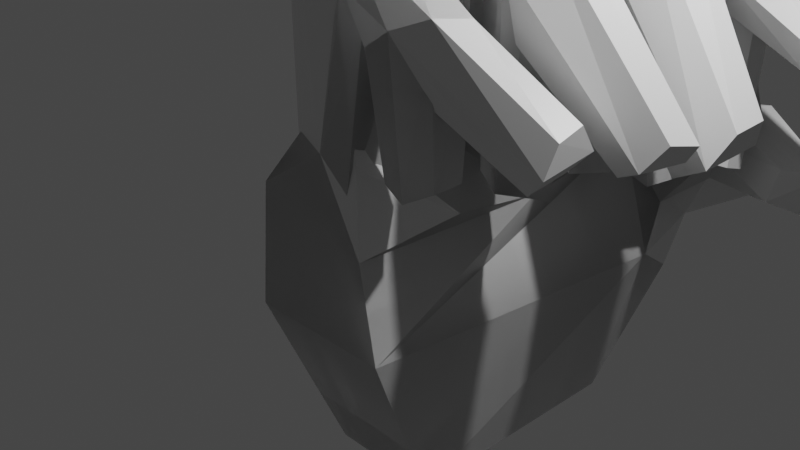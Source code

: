 # Source: hand.blend  (saved by Blender 2.82.7; exported with 4.5.12 LTS)
import bpy
from mathutils import Matrix  # noqa: F401  (used for matrix-valued properties, if any)

bpy.ops.wm.read_factory_settings(use_empty=True)
scene = bpy.context.scene
scene.name = 'Scene'

# ---- collections
col_collection = bpy.data.collections.new('Collection'); scene.collection.children.link(col_collection)

# ---- materials (node trees are filled in below, after node groups)
mat_material = bpy.data.materials.new('Material')
mat_material.alpha_threshold = 0.0
mat_material.use_transparent_shadow = False
mat_material.line_color = (0.0, 0.0, 0.0, 1.0)
mat_material_001 = bpy.data.materials.new('Material.001')
mat_material_001.alpha_threshold = 0.0
mat_material_001.use_transparent_shadow = False
mat_material_001.line_color = (0.0, 0.0, 0.0, 1.0)
mat_material_002 = bpy.data.materials.new('Material.002')
mat_material_002.alpha_threshold = 0.0
mat_material_002.use_transparent_shadow = False
mat_material_002.line_color = (0.0, 0.0, 0.0, 1.0)
mat_material_003 = bpy.data.materials.new('Material.003')
mat_material_003.alpha_threshold = 0.0
mat_material_003.use_transparent_shadow = False
mat_material_003.line_color = (0.0, 0.0, 0.0, 1.0)
mat_material_004 = bpy.data.materials.new('Material.004')
mat_material_004.alpha_threshold = 0.0
mat_material_004.use_transparent_shadow = False
mat_material_004.line_color = (0.0, 0.0, 0.0, 1.0)
mat_material_005 = bpy.data.materials.new('Material.005')
mat_material_005.alpha_threshold = 0.0
mat_material_005.use_transparent_shadow = False
mat_material_005.line_color = (0.0, 0.0, 0.0, 1.0)

# ---- material node trees
mat_material.use_nodes = True; mat_material.node_tree.nodes.clear()
_N = mat_material.node_tree.nodes; _L = mat_material.node_tree.links
n0 = _N.new('ShaderNodeOutputMaterial'); n0.name = 'Material Output'; n0.location = (300, 300)
n1 = _N.new('ShaderNodeBsdfPrincipled'); n1.name = 'Principled BSDF'; n1.location = (10, 300)
n1.distribution = 'GGX'
n1.subsurface_method = 'BURLEY'
n1.inputs[2].default_value = 0.4
n1.inputs[3].default_value = 1.45
n1.inputs[27].default_value = (0.0, 0.0, 0.0, 1.0)
n1.inputs[28].default_value = 1.0
_L.new(n1.outputs[0], n0.inputs[0])
n0.is_active_output = True
mat_material_001.use_nodes = True; mat_material_001.node_tree.nodes.clear()
_N = mat_material_001.node_tree.nodes; _L = mat_material_001.node_tree.links
n0 = _N.new('ShaderNodeOutputMaterial'); n0.name = 'Material Output'; n0.location = (300, 300)
n1 = _N.new('ShaderNodeBsdfPrincipled'); n1.name = 'Principled BSDF'; n1.location = (10, 300)
n1.distribution = 'GGX'
n1.subsurface_method = 'BURLEY'
n1.inputs[2].default_value = 0.4
n1.inputs[3].default_value = 1.45
n1.inputs[27].default_value = (0.0, 0.0, 0.0, 1.0)
n1.inputs[28].default_value = 1.0
_L.new(n1.outputs[0], n0.inputs[0])
n0.is_active_output = True
mat_material_002.use_nodes = True; mat_material_002.node_tree.nodes.clear()
_N = mat_material_002.node_tree.nodes; _L = mat_material_002.node_tree.links
n0 = _N.new('ShaderNodeOutputMaterial'); n0.name = 'Material Output'; n0.location = (300, 300)
n1 = _N.new('ShaderNodeBsdfPrincipled'); n1.name = 'Principled BSDF'; n1.location = (10, 300)
n1.distribution = 'GGX'
n1.subsurface_method = 'BURLEY'
n1.inputs[2].default_value = 0.4
n1.inputs[3].default_value = 1.45
n1.inputs[27].default_value = (0.0, 0.0, 0.0, 1.0)
n1.inputs[28].default_value = 1.0
_L.new(n1.outputs[0], n0.inputs[0])
n0.is_active_output = True
mat_material_003.use_nodes = True; mat_material_003.node_tree.nodes.clear()
_N = mat_material_003.node_tree.nodes; _L = mat_material_003.node_tree.links
n0 = _N.new('ShaderNodeOutputMaterial'); n0.name = 'Material Output'; n0.location = (300, 300)
n1 = _N.new('ShaderNodeBsdfPrincipled'); n1.name = 'Principled BSDF'; n1.location = (10, 300)
n1.distribution = 'GGX'
n1.subsurface_method = 'BURLEY'
n1.inputs[2].default_value = 0.4
n1.inputs[3].default_value = 1.45
n1.inputs[27].default_value = (0.0, 0.0, 0.0, 1.0)
n1.inputs[28].default_value = 1.0
_L.new(n1.outputs[0], n0.inputs[0])
n0.is_active_output = True
mat_material_004.use_nodes = True; mat_material_004.node_tree.nodes.clear()
_N = mat_material_004.node_tree.nodes; _L = mat_material_004.node_tree.links
n0 = _N.new('ShaderNodeOutputMaterial'); n0.name = 'Material Output'; n0.location = (300, 300)
n1 = _N.new('ShaderNodeBsdfPrincipled'); n1.name = 'Principled BSDF'; n1.location = (10, 300)
n1.distribution = 'GGX'
n1.subsurface_method = 'BURLEY'
n1.inputs[2].default_value = 0.4
n1.inputs[3].default_value = 1.45
n1.inputs[27].default_value = (0.0, 0.0, 0.0, 1.0)
n1.inputs[28].default_value = 1.0
_L.new(n1.outputs[0], n0.inputs[0])
n0.is_active_output = True
mat_material_005.use_nodes = True; mat_material_005.node_tree.nodes.clear()
_N = mat_material_005.node_tree.nodes; _L = mat_material_005.node_tree.links
n0 = _N.new('ShaderNodeOutputMaterial'); n0.name = 'Material Output'; n0.location = (300, 300)
n1 = _N.new('ShaderNodeBsdfPrincipled'); n1.name = 'Principled BSDF'; n1.location = (10, 300)
n1.distribution = 'GGX'
n1.subsurface_method = 'BURLEY'
n1.inputs[2].default_value = 0.4
n1.inputs[3].default_value = 1.45
n1.inputs[27].default_value = (0.0, 0.0, 0.0, 1.0)
n1.inputs[28].default_value = 1.0
_L.new(n1.outputs[0], n0.inputs[0])
n0.is_active_output = True

# ---- world
world_world = bpy.data.worlds.new('World'); scene.world = world_world
world_world.use_nodes = True; world_world.node_tree.nodes.clear()
_N = world_world.node_tree.nodes; _L = world_world.node_tree.links
n0 = _N.new('ShaderNodeOutputWorld'); n0.name = 'World Output'; n0.location = (300, 300)
n1 = _N.new('ShaderNodeBackground'); n1.name = 'Background'; n1.location = (10, 300)
n1.inputs[0].default_value = (0.05088, 0.05088, 0.05088, 1.0)
_L.new(n1.outputs[0], n0.inputs[0])
n0.is_active_output = True
world_world.color = (0.05088, 0.05088, 0.05088)
world_world.use_sun_shadow = False
world_world.sun_shadow_jitter_overblur = 0.0

# ---- cameras
cam_camera = bpy.data.cameras.new('Camera')
cam_camera.clip_end = 100.0
cam_camera.ortho_scale = 7.314

# ---- lights
light_light = bpy.data.lights.new('Light', 'POINT')
light_light.transmission_factor = 0.0
light_light.energy = 1000.0
light_light.shadow_soft_size = 0.1
light_light.shadow_maximum_resolution = 0.006
light_light.use_absolute_resolution = True

# ---- meshes
me_cube = bpy.data.meshes.new('Cube')
me_cube.from_pydata([(0.5474, 2.997, 0.284), (0.734, 3.429, -1.0), (0.5474, -1.022, 0.07713), (0.734, -1.0, -1.0), (-0.8046, 2.997, 0.4784), (-1.0, 3.429, -1.0), (-0.8046, -1.044, 0.4784), (-1.0, -1.0, -1.0), (0.0, -1.0, 1.0), (0.7427, 1.215, 0.1343), (-1.0, 1.215, 0.7077), (0.0, 3.429, 1.0), (0.0, 1.215, 1.0), (-0.5, -0.8431, 1.0), (0.7427, 0.1073, 0.284), (-1.0, 2.322, 0.8042), (0.5042, 3.226, 0.9539), (0.5, -1.0, 1.0), (0.7427, 2.322, 0.284), (-1.0, 0.1073, 0.8288), (-0.4734, 3.284, 1.0), (0.0, 0.1073, 1.0), (0.0, 2.322, 1.0), (0.5, 1.168, 1.0), (-0.5, 1.185, 1.0), (-0.5, 2.331, 1.0), (0.5, 2.371, 1.0), (0.5, 0.05974, 1.0), (-0.5, 0.1782, 1.0), (0.7318, -1.275, 3.586), (0.4859, -1.386, 3.808), (0.493, -0.7694, 3.912), (0.2114, -1.237, 3.873), (0.7372, -0.8009, 3.667), (0.2185, -0.962, 3.978), (0.4452, 0.1474, 5.303), (0.7753, 0.3807, 5.224), (0.7698, -0.3627, 5.111), (1.06, 0.3455, 4.922), (1.056, -0.2524, 4.831), (0.4396, -0.1167, 5.19), (0.7836, 2.116, 5.451), (0.8061, 1.327, 5.449), (0.4595, 1.511, 5.532), (1.094, 1.428, 5.105), (0.437, 1.915, 5.534), (1.077, 2.033, 5.106), (0.2915, 3.6, 4.89), (0.5905, 3.754, 4.812), (0.8829, 3.676, 4.557), (0.6297, 3.017, 4.887), (0.3041, 3.208, 4.965), (0.9151, 3.072, 4.619), (-0.6548, 2.665, -2.934), (-0.6548, -0.2355, -2.934), (0.6548, 2.665, -2.934), (0.6548, -0.2355, -2.934), (0.5035, 4.379, -0.8927), (-0.5035, 4.379, -0.8927), (0.5035, 3.658, 0.4602), (-0.5035, 3.658, 0.4602), (0.2517, 3.658, 0.4602), (-0.2517, 3.658, 0.4602), (-3.644e-09, 3.658, 0.4602), (0.3297, 3.672, -1.559), (-0.3297, 3.672, -1.559), (0.3792, 4.845, 0.4718), (-0.3792, 4.845, 0.4718), (0.3792, 4.171, 0.9168), (-0.3792, 4.171, 0.9168), (0.1896, 4.171, 0.9168), (-0.1896, 4.171, 0.9168), (-2.873e-09, 4.171, 0.9168), (0.2417, 5.071, 1.831), (-0.2417, 5.071, 1.831), (0.2417, 4.567, 1.936), (-0.2417, 4.567, 1.936), (0.1209, 4.567, 1.936), (-0.1209, 4.567, 1.936), (-1.98e-09, 4.567, 1.936), (0.5772, 2.999, 2.921), (0.1492, 2.697, 2.834), (0.5539, 3.342, 2.85), (-0.2519, 3.436, 2.897), (0.1157, 3.593, 2.803), (-0.245, 2.886, 2.928), (0.2516, 2.166, 3.228), (0.7104, 1.933, 3.394), (0.7303, 1.484, 3.393), (-0.1482, 1.963, 3.323), (-0.1222, 1.438, 3.321), (0.2776, 1.256, 3.226), (0.2576, -0.1547, 2.99), (-0.1368, 0.08944, 3.084), (-0.1502, 0.5043, 3.136), (0.6954, 0.02458, 3.113), (0.2442, 0.7394, 3.042), (0.6846, 0.4804, 3.155), (-0.2367, -0.5842, 2.536), (0.1325, -0.3888, 2.448), (-0.224, -1.079, 2.488), (0.1452, -1.225, 2.4), (0.5326, -0.6617, 2.522), (0.5424, -1.15, 2.485)], [(2, 6)], [(28, 19, 6, 13), (3, 2, 17, 8, 13, 6, 7), (7, 6, 19, 10, 15, 4, 5), (7, 5, 53, 54), (1, 0, 18, 9, 14, 2, 3), (20, 11, 63, 62), (98, 100, 32, 34), (88, 87, 46, 44), (25, 15, 10, 24), (87, 86, 41, 46), (80, 82, 49, 52), (20, 4, 15, 25), (18, 26, 23, 9), (0, 16, 26, 18), (81, 80, 52, 50), (14, 27, 17, 2), (9, 23, 27, 14), (94, 93, 40, 35), (99, 98, 34, 31), (93, 92, 37, 40), (24, 10, 19, 28), (33, 31, 30, 29), (31, 34, 32, 30), (100, 101, 30, 32), (103, 102, 33, 29), (101, 103, 29, 30), (102, 99, 31, 33), (38, 36, 37, 39), (36, 35, 40, 37), (92, 95, 39, 37), (96, 94, 35, 36), (97, 96, 36, 38), (95, 97, 38, 39), (46, 41, 42, 44), (41, 45, 43, 42), (86, 89, 45, 41), (89, 90, 43, 45), (90, 91, 42, 43), (91, 88, 44, 42), (48, 47, 51, 50), (49, 48, 50, 52), (84, 83, 47, 48), (83, 85, 51, 47), (82, 84, 48, 49), (85, 81, 50, 51), (53, 55, 56, 54), (1, 3, 56, 55), (53, 5, 58, 65), (3, 7, 54, 56), (59, 57, 66, 68), (58, 57, 64, 65), (5, 4, 60, 58), (55, 53, 65, 64), (0, 1, 57, 59), (11, 16, 61, 63), (16, 0, 59, 61), (4, 20, 62, 60), (1, 55, 64, 57), (72, 70, 77, 79), (60, 62, 71, 69), (62, 63, 72, 71), (58, 60, 69, 67), (57, 58, 67, 66), (63, 61, 70, 72), (61, 59, 68, 70), (74, 76, 78, 79, 77, 75, 73), (70, 68, 75, 77), (68, 66, 73, 75), (69, 71, 78, 76), (71, 72, 79, 78), (67, 69, 76, 74), (66, 67, 74, 73), (25, 22, 81, 85), (16, 11, 84, 82), (20, 25, 85, 83), (11, 20, 83, 84), (22, 26, 80, 81), (26, 16, 82, 80), (12, 23, 88, 91), (24, 12, 91, 90), (25, 24, 90, 89), (22, 25, 89, 86), (26, 22, 86, 87), (23, 26, 87, 88), (27, 23, 97, 95), (23, 12, 96, 97), (12, 24, 94, 96), (21, 27, 95, 92), (28, 21, 92, 93), (24, 28, 93, 94), (27, 21, 99, 102), (8, 17, 103, 101), (17, 27, 102, 103), (13, 8, 101, 100), (21, 28, 98, 99), (28, 13, 100, 98)])
_uv = me_cube.uv_layers.new(name='UVMap')
_uv.uv.foreach_set('vector', [0.8731, 0.6627, 0.8782, 0.6503, 0.9616, 0.6249, 0.9471, 0.6627, 0.5497, 0.1262, 0.4884, 0.115, 0.4358, 0.1118, 0.4361, 0.08327, 0.4364, 0.05476, 0.4663, 0.03767, 0.5507, 0.02732, 0.9584, 0.5179, 0.9616, 0.6249, 0.8782, 0.6503, 0.798, 0.6416, 0.7178, 0.6485, 0.669, 0.6249, 0.6376, 0.5179, 0.9584, 0.5179, 0.6376, 0.5179, 0.693, 0.3778, 0.9031, 0.3778, 0.3781, 0.5173, 0.3468, 0.6103, 0.2979, 0.6103, 0.2177, 0.5994, 0.1375, 0.6103, 0.0557, 0.5953, 0.05732, 0.5173, 0.4382, 0.2343, 0.4293, 0.2691, 0.4127, 0.2698, 0.4119, 0.2516, 0.9283, 0.774, 0.9642, 0.7705, 0.9756, 0.8709, 0.9557, 0.8784, 0.2372, 0.8355, 0.2698, 0.8356, 0.277, 0.9596, 0.2332, 0.9595, 0.7172, 0.6627, 0.7178, 0.6485, 0.798, 0.6416, 0.8002, 0.6627, 0.2698, 0.8356, 0.2866, 0.8235, 0.283, 0.9846, 0.277, 0.9596, 0.347, 0.8013, 0.3719, 0.7961, 0.396, 0.9198, 0.3522, 0.9243, 0.6481, 0.6627, 0.669, 0.6249, 0.7178, 0.6485, 0.7172, 0.6627, 0.2979, 0.6103, 0.3015, 0.6621, 0.2144, 0.6621, 0.2177, 0.5994, 0.3468, 0.6103, 0.3634, 0.6588, 0.3015, 0.6621, 0.2979, 0.6103, 0.3251, 0.795, 0.347, 0.8013, 0.3522, 0.9243, 0.3483, 0.9437, 0.1375, 0.6103, 0.1341, 0.6621, 0.05732, 0.6621, 0.0557, 0.5953, 0.2177, 0.5994, 0.2144, 0.6621, 0.1341, 0.6621, 0.1375, 0.6103, 0.8495, 0.8175, 0.8795, 0.8137, 0.8945, 0.9662, 0.8753, 0.9744, 0.9142, 0.7676, 0.9283, 0.774, 0.9557, 0.8784, 0.9417, 0.8737, 0.8795, 0.8137, 0.8972, 0.8068, 0.9123, 0.9605, 0.8945, 0.9662, 0.8002, 0.6627, 0.798, 0.6416, 0.8782, 0.6503, 0.8731, 0.6627, 0.7377, 0.3087, 0.7347, 0.2911, 0.7793, 0.2886, 0.7721, 0.3068, 0.7347, 0.2911, 0.7477, 0.2706, 0.7676, 0.2692, 0.7793, 0.2886, 0.3514, 0.06971, 0.3562, 0.09081, 0.2758, 0.1095, 0.2722, 0.0938, 0.04646, 0.7697, 0.08182, 0.7724, 0.07174, 0.8553, 0.03737, 0.8495, 0.04098, 0.7635, 0.04646, 0.7697, 0.03737, 0.8495, 0.02937, 0.8655, 0.08182, 0.7724, 0.1016, 0.767, 0.07402, 0.8731, 0.07174, 0.8553, 0.6558, 0.3358, 0.6524, 0.3153, 0.7061, 0.3125, 0.6991, 0.3335, 0.6524, 0.3153, 0.6682, 0.2906, 0.6873, 0.2894, 0.7061, 0.3125, 0.1185, 0.8063, 0.1315, 0.8152, 0.1115, 0.9396, 0.1035, 0.9599, 0.8324, 0.8106, 0.8495, 0.8175, 0.8753, 0.9744, 0.8584, 0.9687, 0.1646, 0.8182, 0.1833, 0.8101, 0.1573, 0.9681, 0.1548, 0.9463, 0.1315, 0.8152, 0.1646, 0.8182, 0.1548, 0.9463, 0.1115, 0.9396, 0.5338, 0.3425, 0.5268, 0.3215, 0.584, 0.3206, 0.5776, 0.3418, 0.5268, 0.3215, 0.5403, 0.2958, 0.5696, 0.2961, 0.584, 0.3206, 0.7291, 0.8241, 0.7438, 0.831, 0.7473, 0.9911, 0.7327, 0.9851, 0.7438, 0.831, 0.7819, 0.8309, 0.7766, 0.991, 0.7473, 0.9911, 0.7819, 0.8309, 0.7951, 0.824, 0.7899, 0.985, 0.7766, 0.991, 0.2207, 0.8234, 0.2372, 0.8355, 0.2332, 0.9595, 0.2259, 0.9844, 0.4076, 0.3128, 0.4179, 0.2907, 0.4462, 0.2904, 0.4611, 0.3133, 0.4142, 0.3338, 0.4076, 0.3128, 0.4611, 0.3133, 0.4581, 0.3341, 0.4916, 0.1484, 0.4861, 0.1694, 0.3727, 0.1373, 0.3773, 0.1203, 0.6371, 0.8001, 0.677, 0.8024, 0.6536, 0.9499, 0.6253, 0.9445, 0.3719, 0.7961, 0.39, 0.7927, 0.4017, 0.9383, 0.396, 0.9198, 0.677, 0.8024, 0.6906, 0.7956, 0.6674, 0.9443, 0.6536, 0.9499, 0.3067, 0.2602, 0.3067, 0.3551, 0.09661, 0.3551, 0.09663, 0.2602, 0.3781, 0.5173, 0.05732, 0.5173, 0.1127, 0.3772, 0.3228, 0.3772, 0.693, 0.3778, 0.6376, 0.5179, 0.5689, 0.5256, 0.62, 0.4773, 0.5497, 0.1262, 0.5507, 0.02732, 0.6607, 0.04803, 0.66, 0.1227, 0.3947, 0.623, 0.4469, 0.525, 0.4807, 0.6239, 0.4319, 0.6561, 0.7716, 0.1864, 0.7721, 0.1289, 0.81, 0.1392, 0.8097, 0.1768, 0.6376, 0.5179, 0.669, 0.6249, 0.6211, 0.6236, 0.5689, 0.5256, 0.8885, 0.1214, 0.8879, 0.1961, 0.8097, 0.1768, 0.81, 0.1392, 0.3468, 0.6103, 0.3781, 0.5173, 0.4469, 0.525, 0.3947, 0.623, 0.4293, 0.2691, 0.4456, 0.3049, 0.4135, 0.288, 0.4127, 0.2698, 0.4456, 0.3049, 0.4623, 0.3073, 0.4143, 0.3062, 0.4135, 0.288, 0.458, 0.2094, 0.4382, 0.2343, 0.4119, 0.2516, 0.4111, 0.2334, 0.3781, 0.5173, 0.3228, 0.3772, 0.3957, 0.4768, 0.4469, 0.525, 0.3756, 0.2715, 0.3762, 0.2852, 0.3473, 0.2815, 0.3469, 0.2728, 0.4111, 0.2334, 0.4119, 0.2516, 0.3749, 0.2577, 0.3743, 0.244, 0.4119, 0.2516, 0.4127, 0.2698, 0.3756, 0.2715, 0.3749, 0.2577, 0.5689, 0.5256, 0.6211, 0.6236, 0.5839, 0.6567, 0.5351, 0.6245, 0.7721, 0.1289, 0.7716, 0.1864, 0.6938, 0.1785, 0.6942, 0.1353, 0.4127, 0.2698, 0.4135, 0.288, 0.3762, 0.2852, 0.3756, 0.2715, 0.4135, 0.288, 0.4143, 0.3062, 0.3768, 0.2989, 0.3762, 0.2852, 0.5187, 0.7229, 0.5552, 0.7306, 0.5552, 0.7306, 0.5552, 0.7306, 0.5552, 0.7306, 0.5552, 0.7306, 0.5187, 0.7229, 0.3762, 0.2852, 0.3768, 0.2989, 0.3477, 0.2902, 0.3473, 0.2815, 0.4319, 0.6561, 0.4807, 0.6239, 0.4971, 0.7223, 0.4606, 0.73, 0.3743, 0.244, 0.3749, 0.2577, 0.3465, 0.264, 0.3461, 0.2553, 0.3749, 0.2577, 0.3756, 0.2715, 0.3469, 0.2728, 0.3465, 0.264, 0.5351, 0.6245, 0.5839, 0.6567, 0.5552, 0.7306, 0.5187, 0.7229, 0.6942, 0.1353, 0.6938, 0.1785, 0.6164, 0.17, 0.6167, 0.1424, 0.7172, 0.6627, 0.7178, 0.6627, 0.6906, 0.7956, 0.677, 0.8024, 0.3634, 0.6588, 0.3781, 0.6621, 0.39, 0.7927, 0.3719, 0.7961, 0.6481, 0.6627, 0.7172, 0.6627, 0.677, 0.8024, 0.6371, 0.8001, 0.5944, 0.156, 0.5941, 0.183, 0.4861, 0.1694, 0.4916, 0.1484, 0.2979, 0.6621, 0.3015, 0.6621, 0.347, 0.8013, 0.3251, 0.795, 0.3015, 0.6621, 0.3634, 0.6588, 0.3719, 0.7961, 0.347, 0.8013, 0.2177, 0.6621, 0.2144, 0.6621, 0.2372, 0.8355, 0.2207, 0.8234, 0.8002, 0.6627, 0.798, 0.6627, 0.7951, 0.824, 0.7819, 0.8309, 0.7172, 0.6627, 0.8002, 0.6627, 0.7819, 0.8309, 0.7438, 0.831, 0.7178, 0.6627, 0.7172, 0.6627, 0.7438, 0.831, 0.7291, 0.8241, 0.3015, 0.6621, 0.2979, 0.6621, 0.2866, 0.8235, 0.2698, 0.8356, 0.2144, 0.6621, 0.3015, 0.6621, 0.2698, 0.8356, 0.2372, 0.8355, 0.1341, 0.6621, 0.2144, 0.6621, 0.1646, 0.8182, 0.1315, 0.8152, 0.2144, 0.6621, 0.2177, 0.6621, 0.1833, 0.8101, 0.1646, 0.8182, 0.798, 0.6627, 0.8002, 0.6627, 0.8495, 0.8175, 0.8324, 0.8106, 0.1375, 0.6621, 0.1341, 0.6621, 0.1315, 0.8152, 0.1185, 0.8063, 0.8731, 0.6627, 0.8782, 0.6627, 0.8972, 0.8068, 0.8795, 0.8137, 0.8002, 0.6627, 0.8731, 0.6627, 0.8795, 0.8137, 0.8495, 0.8175, 0.1341, 0.6621, 0.1375, 0.6621, 0.1016, 0.767, 0.08182, 0.7724, 0.05732, 0.6621, 0.05732, 0.6621, 0.04646, 0.7697, 0.04098, 0.7635, 0.05732, 0.6621, 0.1341, 0.6621, 0.08182, 0.7724, 0.04646, 0.7697, 0.4364, 0.05476, 0.4361, 0.08327, 0.3562, 0.09081, 0.3514, 0.06971, 0.8782, 0.6627, 0.8731, 0.6627, 0.9283, 0.774, 0.9142, 0.7676, 0.8731, 0.6627, 0.9471, 0.6627, 0.9642, 0.7705, 0.9283, 0.774])
me_cube.materials.append(mat_material)
me_cube.use_remesh_preserve_volume = False
me_cube.use_remesh_preserve_attributes = False
me_cube.use_mirror_vertex_groups = False
me_cube.update()
me_cube_001 = bpy.data.meshes.new('Cube.001')
me_cube_001.from_pydata([(0.5474, 2.997, 0.284), (1.113, 2.816, -1.0), (0.5474, -1.022, 0.07713), (0.734, -1.0, -1.0), (-0.8046, 2.997, 0.4784), (-0.7103, 3.429, -1.0), (-0.8046, -1.044, 0.4784), (-1.0, -1.0, -1.0), (0.0, -1.0, 1.0), (0.7427, 1.215, 0.1343), (-1.0, 1.215, 0.7077), (0.0, 3.429, 1.0), (0.0, 1.215, 1.0), (-0.3623, -0.8431, 1.169), (0.7427, 0.1073, 0.284), (-1.0, 2.322, 0.8042), (0.5042, 3.226, 0.9539), (0.3592, -1.0, 0.6239), (0.7427, 2.322, 0.284), (-1.0, 0.1073, 0.8288), (-0.4734, 3.284, 1.0), (0.0, 0.1073, 1.0), (0.0, 2.322, 1.0), (0.5, 1.168, 1.0), (-0.5, 1.185, 1.0), (-0.5, 2.331, 1.0), (0.5, 2.371, 1.0), (0.7443, 0.05974, 1.0), (-0.3623, 0.1782, 1.169), (0.8445, -0.9678, 0.9618), (1.173, -1.071, 0.9063), (1.234, -0.4507, 0.9559), (1.434, -0.952, 1.047), (0.8916, -0.4904, 1.0), (1.492, -0.6706, 1.091), (0.4452, 0.1474, 5.303), (0.7753, 0.3807, 5.224), (0.7698, -0.3627, 5.111), (1.06, 0.3455, 4.922), (1.056, -0.2524, 4.831), (0.4396, -0.1167, 5.19), (0.7836, 2.116, 5.451), (0.8061, 1.327, 5.449), (0.4595, 1.511, 5.532), (1.094, 1.428, 5.105), (0.437, 1.915, 5.534), (1.077, 2.033, 5.106), (0.2915, 3.6, 4.89), (0.5905, 3.754, 4.812), (0.8829, 3.676, 4.557), (0.6297, 3.017, 4.887), (0.3041, 3.208, 4.965), (0.9151, 3.072, 4.619), (-0.6548, 2.665, -2.934), (-0.6548, -0.2355, -2.934), (0.6548, 2.665, -2.934), (0.6548, -0.2355, -2.934), (1.03, 3.129, -0.4713), (0.2828, 4.07, -0.1189), (0.8498, 3.132, 0.4751), (0.3964, 4.18, 0.8395), (0.7936, 3.322, 0.817), (0.5821, 4.036, 1.006), (0.8834, 3.583, 1.043), (0.8352, 3.672, -1.559), (-0.3297, 3.672, -1.559), (1.402, 3.206, 0.02113), (1.915, 3.744, 0.259), (1.068, 3.322, 0.6027), (1.695, 3.698, 1.034), (1.225, 3.416, 0.8845), (1.538, 3.604, 0.9844), (1.381, 3.51, 0.9344), (1.05, 2.421, 0.1039), (1.458, 2.167, 0.161), (0.9771, 2.418, 0.6131), (1.385, 2.164, 0.6702), (1.079, 2.354, 0.6274), (1.283, 2.227, 0.656), (1.181, 2.291, 0.6417), (0.5772, 2.999, 2.921), (0.1492, 2.697, 2.834), (0.5539, 3.342, 2.85), (-0.2519, 3.436, 2.897), (0.1157, 3.593, 2.803), (-0.245, 2.886, 2.928), (0.2516, 2.166, 3.228), (0.7104, 1.933, 3.394), (0.7303, 1.484, 3.393), (-0.1482, 1.963, 3.323), (-0.1222, 1.438, 3.321), (0.2776, 1.256, 3.226), (0.2576, -0.1547, 2.99), (-0.1368, 0.08944, 3.084), (-0.1502, 0.5043, 3.136), (0.6954, 0.02458, 3.113), (0.2442, 0.7394, 3.042), (0.6846, 0.4804, 3.155), (0.6047, -0.5842, 3.073), (0.6737, -0.3888, 2.711), (0.5554, -1.079, 3.064), (0.6245, -1.225, 2.702), (0.8154, -0.6617, 2.307), (0.7775, -1.15, 2.3), (1.499, -0.5979, 2.502), (1.495, -1.068, 2.589), (1.179, -1.235, 2.459), (0.85, -0.7012, 2.165), (1.173, -0.4245, 2.345), (0.8504, -1.184, 2.241)], [(2, 6)], [(28, 19, 6, 13), (3, 2, 17, 8, 13, 6, 7), (7, 6, 19, 10, 15, 4, 5), (7, 5, 53, 54), (1, 0, 18, 9, 14, 2, 3), (20, 11, 63, 62), (104, 105, 32, 34), (88, 87, 46, 44), (25, 15, 10, 24), (87, 86, 41, 46), (80, 82, 49, 52), (20, 4, 15, 25), (18, 26, 23, 9), (0, 16, 26, 18), (81, 80, 52, 50), (14, 27, 17, 2), (9, 23, 27, 14), (94, 93, 40, 35), (108, 104, 34, 31), (93, 92, 37, 40), (24, 10, 19, 28), (33, 31, 30, 29), (31, 34, 32, 30), (105, 106, 30, 32), (109, 107, 33, 29), (106, 109, 29, 30), (107, 108, 31, 33), (38, 36, 37, 39), (36, 35, 40, 37), (92, 95, 39, 37), (96, 94, 35, 36), (97, 96, 36, 38), (95, 97, 38, 39), (46, 41, 42, 44), (41, 45, 43, 42), (86, 89, 45, 41), (89, 90, 43, 45), (90, 91, 42, 43), (91, 88, 44, 42), (48, 47, 51, 50), (49, 48, 50, 52), (84, 83, 47, 48), (83, 85, 51, 47), (82, 84, 48, 49), (85, 81, 50, 51), (53, 55, 56, 54), (1, 3, 56, 55), (53, 5, 58, 65), (3, 7, 54, 56), (59, 57, 66, 68), (58, 57, 64, 65), (5, 4, 60, 58), (55, 53, 65, 64), (0, 1, 57, 59), (11, 16, 61, 63), (16, 0, 59, 61), (4, 20, 62, 60), (1, 55, 64, 57), (72, 70, 77, 79), (60, 62, 71, 69), (62, 63, 72, 71), (58, 60, 69, 67), (57, 58, 67, 66), (63, 61, 70, 72), (61, 59, 68, 70), (74, 76, 78, 79, 77, 75, 73), (70, 68, 75, 77), (68, 66, 73, 75), (69, 71, 78, 76), (71, 72, 79, 78), (67, 69, 76, 74), (66, 67, 74, 73), (25, 22, 81, 85), (16, 11, 84, 82), (20, 25, 85, 83), (11, 20, 83, 84), (22, 26, 80, 81), (26, 16, 82, 80), (12, 23, 88, 91), (24, 12, 91, 90), (25, 24, 90, 89), (22, 25, 89, 86), (26, 22, 86, 87), (23, 26, 87, 88), (27, 23, 97, 95), (23, 12, 96, 97), (12, 24, 94, 96), (21, 27, 95, 92), (28, 21, 92, 93), (24, 28, 93, 94), (27, 21, 99, 102), (8, 17, 103, 101), (17, 27, 102, 103), (13, 8, 101, 100), (21, 28, 98, 99), (28, 13, 100, 98), (102, 99, 108, 107), (101, 103, 109, 106), (103, 102, 107, 109), (100, 101, 106, 105), (99, 98, 104, 108), (98, 100, 105, 104)])
_uv = me_cube_001.uv_layers.new(name='UVMap')
_uv.uv.foreach_set('vector', [0.8658, 0.4074, 0.872, 0.3775, 0.9734, 0.3466, 0.9557, 0.4074, 0.9695, 0.2164, 0.9715, 0.3113, 0.9695, 0.3594, 0.9695, 0.3926, 0.9557, 0.4074, 0.9734, 0.3466, 0.9695, 0.2164, 0.9695, 0.2164, 0.9734, 0.3466, 0.872, 0.3775, 0.7745, 0.3668, 0.677, 0.3753, 0.6176, 0.3466, 0.5795, 0.2164, 0.9695, 0.2164, 0.5795, 0.2164, 0.6468, 0.04611, 0.9022, 0.04611, 0.3438, 0.4643, 0.3577, 0.5626, 0.306, 0.5626, 0.2212, 0.5512, 0.1364, 0.5626, 0.04992, 0.5468, 0.05163, 0.4643, 0.3797, 0.6175, 0.3908, 0.6175, 0.4026, 0.6208, 0.4372, 0.6179, 0.08242, 0.7325, 0.04642, 0.7392, 0.05531, 0.6211, 0.07686, 0.6244, 0.2418, 0.8007, 0.2762, 0.8008, 0.2839, 0.9319, 0.2376, 0.9318, 0.6762, 0.3926, 0.677, 0.3753, 0.7745, 0.3668, 0.7771, 0.3926, 0.2762, 0.8008, 0.2941, 0.7881, 0.2902, 0.9583, 0.2839, 0.9319, 0.3579, 0.7646, 0.3841, 0.7591, 0.4097, 0.8899, 0.3634, 0.8946, 0.5923, 0.3926, 0.6176, 0.3466, 0.677, 0.3753, 0.6762, 0.3926, 0.306, 0.5626, 0.3098, 0.6175, 0.2177, 0.6175, 0.2212, 0.5512, 0.3577, 0.5626, 0.3753, 0.6139, 0.3098, 0.6175, 0.306, 0.5626, 0.3348, 0.7579, 0.3579, 0.7646, 0.3634, 0.8946, 0.3593, 0.9151, 0.1364, 0.5626, 0.1328, 0.6175, 0.05163, 0.5887, 0.04992, 0.5468, 0.2212, 0.5512, 0.2177, 0.6175, 0.1328, 0.6175, 0.1364, 0.5626, 0.8371, 0.5807, 0.8736, 0.5761, 0.8917, 0.7615, 0.8685, 0.7715, 0.0957, 0.7205, 0.08242, 0.7325, 0.07686, 0.6244, 0.09369, 0.6141, 0.8736, 0.5761, 0.8951, 0.5678, 0.9134, 0.7546, 0.8917, 0.7615, 0.7771, 0.3926, 0.7745, 0.3668, 0.872, 0.3775, 0.8658, 0.4074, 0.09066, 0.6175, 0.09369, 0.6141, 0.0462, 0.6103, 0.0541, 0.6145, 0.09369, 0.6141, 0.07686, 0.6244, 0.05531, 0.6211, 0.0462, 0.6103, 0.04642, 0.7392, 0.03363, 0.7292, 0.0462, 0.6103, 0.05531, 0.6211, 0.03755, 0.7125, 0.07451, 0.7067, 0.09066, 0.6175, 0.0541, 0.6145, 0.03363, 0.7292, 0.03755, 0.7125, 0.0541, 0.6145, 0.0462, 0.6103, 0.07451, 0.7067, 0.0957, 0.7205, 0.09369, 0.6141, 0.09066, 0.6175, 0.1547, 0.9178, 0.1574, 0.9409, 0.1004, 0.9322, 0.1089, 0.9108, 0.1574, 0.9409, 0.1395, 0.947, 0.1193, 0.9383, 0.1004, 0.9322, 0.1164, 0.7698, 0.1301, 0.7793, 0.1089, 0.9108, 0.1004, 0.9322, 0.8163, 0.5724, 0.8371, 0.5807, 0.8685, 0.7715, 0.8479, 0.7646, 0.165, 0.7825, 0.1848, 0.7738, 0.1574, 0.9409, 0.1547, 0.9178, 0.1301, 0.7793, 0.165, 0.7825, 0.1547, 0.9178, 0.1089, 0.9108, 0.2839, 0.9319, 0.2902, 0.9583, 0.2298, 0.9582, 0.2376, 0.9318, 0.2902, 0.9583, 0.2748, 0.9646, 0.2439, 0.9645, 0.2298, 0.9582, 0.6907, 0.5888, 0.7086, 0.5972, 0.7128, 0.7918, 0.6951, 0.7845, 0.7086, 0.5972, 0.7548, 0.597, 0.7484, 0.7917, 0.7128, 0.7918, 0.7548, 0.597, 0.7709, 0.5886, 0.7646, 0.7844, 0.7484, 0.7917, 0.2244, 0.7879, 0.2418, 0.8007, 0.2376, 0.9318, 0.2298, 0.9582, 0.4157, 0.9094, 0.4038, 0.9153, 0.3739, 0.921, 0.3593, 0.9151, 0.4097, 0.8899, 0.4157, 0.9094, 0.3593, 0.9151, 0.3634, 0.8946, 0.565, 0.5513, 0.5788, 0.5596, 0.5645, 0.7351, 0.5508, 0.7283, 0.5788, 0.5596, 0.6273, 0.5624, 0.5989, 0.7417, 0.5645, 0.7351, 0.3841, 0.7591, 0.4033, 0.7555, 0.4157, 0.9094, 0.4097, 0.8899, 0.6273, 0.5624, 0.6439, 0.5541, 0.6157, 0.7349, 0.5989, 0.7417, 0.3323, 0.3162, 0.3323, 0.3162, 0.1102, 0.3162, 0.1102, 0.3162, 0.3438, 0.4643, 0.05163, 0.4643, 0.1102, 0.3162, 0.3323, 0.3162, 0.6468, 0.04611, 0.5795, 0.2164, 0.5231, 0.294, 0.5581, 0.1672, 0.9695, 0.2164, 0.9695, 0.2164, 0.9022, 0.04611, 0.9022, 0.04611, 0.368, 0.5773, 0.3678, 0.5048, 0.3737, 0.5425, 0.3826, 0.587, 0.4398, 0.5318, 0.3678, 0.5048, 0.4094, 0.4215, 0.4094, 0.4215, 0.5795, 0.2164, 0.6176, 0.3466, 0.5133, 0.3784, 0.5231, 0.294, 0.3323, 0.3162, 0.3323, 0.3162, 0.4094, 0.4215, 0.4094, 0.4215, 0.3577, 0.5626, 0.3438, 0.4643, 0.3678, 0.5048, 0.368, 0.5773, 0.3908, 0.6175, 0.3753, 0.6139, 0.3826, 0.6035, 0.4026, 0.6208, 0.3753, 0.6139, 0.3577, 0.5626, 0.368, 0.5773, 0.3826, 0.6035, 0.6176, 0.3466, 0.5923, 0.3926, 0.5261, 0.393, 0.5133, 0.3784, 0.3438, 0.4643, 0.3323, 0.3162, 0.4094, 0.4215, 0.3678, 0.5048, 0.397, 0.6124, 0.3898, 0.6086, 0.3085, 0.5889, 0.3036, 0.59, 0.4483, 0.6052, 0.4372, 0.6179, 0.4042, 0.6163, 0.4114, 0.6201, 0.4372, 0.6179, 0.4026, 0.6208, 0.397, 0.6124, 0.4042, 0.6163, 0.4398, 0.5318, 0.4483, 0.6052, 0.4114, 0.6201, 0.4149, 0.5607, 0.3678, 0.5048, 0.4398, 0.5318, 0.4149, 0.5607, 0.3737, 0.5425, 0.4026, 0.6208, 0.3826, 0.6035, 0.3898, 0.6086, 0.397, 0.6124, 0.3826, 0.6035, 0.368, 0.5773, 0.3826, 0.587, 0.3898, 0.6086, 0.4631, 0.03051, 0.532, 0.03051, 0.532, 0.04773, 0.532, 0.06494, 0.532, 0.08216, 0.532, 0.09937, 0.4631, 0.09937, 0.3898, 0.6086, 0.3826, 0.587, 0.3133, 0.5878, 0.3085, 0.5889, 0.532, 0.09937, 0.4631, 0.09937, 0.4631, 0.09937, 0.532, 0.09937, 0.4114, 0.6201, 0.4042, 0.6163, 0.2988, 0.5911, 0.2939, 0.5922, 0.4042, 0.6163, 0.397, 0.6124, 0.3036, 0.59, 0.2988, 0.5911, 0.4149, 0.5607, 0.4114, 0.6201, 0.2939, 0.5922, 0.2941, 0.5532, 0.3737, 0.5425, 0.4149, 0.5607, 0.2941, 0.5532, 0.3136, 0.5488, 0.6762, 0.3926, 0.677, 0.3926, 0.6439, 0.5541, 0.6273, 0.5624, 0.3753, 0.6139, 0.3908, 0.6175, 0.4033, 0.7555, 0.3841, 0.7591, 0.5923, 0.3926, 0.6762, 0.3926, 0.6273, 0.5624, 0.5788, 0.5596, 0.5795, 0.3926, 0.5923, 0.3926, 0.5788, 0.5596, 0.565, 0.5513, 0.306, 0.6175, 0.3098, 0.6175, 0.3579, 0.7646, 0.3348, 0.7579, 0.3098, 0.6175, 0.3753, 0.6139, 0.3841, 0.7591, 0.3579, 0.7646, 0.2212, 0.6175, 0.2177, 0.6175, 0.2418, 0.8007, 0.2244, 0.7879, 0.7771, 0.3926, 0.7745, 0.3926, 0.7709, 0.5886, 0.7548, 0.597, 0.6762, 0.3926, 0.7771, 0.3926, 0.7548, 0.597, 0.7086, 0.5972, 0.677, 0.3926, 0.6762, 0.3926, 0.7086, 0.5972, 0.6907, 0.5888, 0.3098, 0.6175, 0.306, 0.6175, 0.2941, 0.7881, 0.2762, 0.8008, 0.2177, 0.6175, 0.3098, 0.6175, 0.2762, 0.8008, 0.2418, 0.8007, 0.1328, 0.6175, 0.2177, 0.6175, 0.165, 0.7825, 0.1301, 0.7793, 0.2177, 0.6175, 0.2212, 0.6175, 0.1848, 0.7738, 0.165, 0.7825, 0.7745, 0.3926, 0.7771, 0.3926, 0.8371, 0.5807, 0.8163, 0.5724, 0.1364, 0.6175, 0.1328, 0.6175, 0.1301, 0.7793, 0.1164, 0.7698, 0.8658, 0.4074, 0.872, 0.3926, 0.8951, 0.5678, 0.8736, 0.5761, 0.7771, 0.3926, 0.8658, 0.4074, 0.8736, 0.5761, 0.8371, 0.5807, 0.1328, 0.6175, 0.1364, 0.6175, 0.09843, 0.7485, 0.07754, 0.7175, 0.9695, 0.3926, 0.9695, 0.3594, 0.9827, 0.507, 0.9894, 0.5424, 0.05163, 0.5887, 0.1328, 0.6175, 0.07754, 0.7175, 0.04016, 0.717, 0.9557, 0.4074, 0.9695, 0.3926, 0.9894, 0.5424, 0.9765, 0.5743, 0.1364, 0.6175, 0.1419, 0.6304, 0.08347, 0.7762, 0.09843, 0.7485, 0.8658, 0.4074, 0.9557, 0.4074, 0.9765, 0.5743, 0.9329, 0.5751, 0.07754, 0.7175, 0.09843, 0.7485, 0.0957, 0.7205, 0.07451, 0.7067, 0.03437, 0.7478, 0.04016, 0.717, 0.03755, 0.7125, 0.03363, 0.7292, 0.04016, 0.717, 0.07754, 0.7175, 0.07451, 0.7067, 0.03755, 0.7125, 0.04556, 0.7755, 0.03437, 0.7478, 0.03363, 0.7292, 0.04642, 0.7392, 0.09843, 0.7485, 0.08347, 0.7762, 0.08242, 0.7325, 0.0957, 0.7205, 0.08347, 0.7762, 0.04556, 0.7755, 0.04642, 0.7392, 0.08242, 0.7325])
me_cube_001.materials.append(mat_material_001)
me_cube_001.use_remesh_preserve_volume = False
me_cube_001.use_remesh_preserve_attributes = False
me_cube_001.use_mirror_vertex_groups = False
me_cube_001.update()
me_cube_002 = bpy.data.meshes.new('Cube.002')
me_cube_002.from_pydata([(0.5474, 2.997, 0.284), (1.113, 2.816, -1.0), (0.5474, -1.022, 0.07713), (0.734, -1.0, -1.0), (-0.8046, 2.997, 0.4784), (-0.7103, 3.429, -1.0), (-0.8046, -1.044, 0.4784), (-1.0, -1.0, -1.0), (0.0, -1.0, 1.0), (0.7427, 1.215, 0.1343), (-1.0, 1.215, 0.7077), (0.0, 3.429, 1.0), (0.0, 1.215, 1.0), (-0.3623, -0.8431, 1.169), (0.7427, 0.1073, 0.284), (-1.0, 2.322, 0.8042), (0.5042, 3.226, 0.9539), (0.3592, -1.0, 0.6239), (0.7427, 2.322, 0.284), (-1.0, 0.1073, 0.8288), (-0.4734, 3.284, 1.0), (0.0, 0.1073, 1.0), (0.0, 2.322, 1.0), (0.5, 1.168, 1.0), (-0.5, 1.185, 1.0), (-0.5, 2.331, 1.0), (0.5, 2.371, 1.0), (0.7443, 0.05974, 1.0), (-0.3623, 0.1782, 1.169), (0.8445, -0.9678, 0.9618), (1.173, -1.071, 0.9063), (1.234, -0.4507, 0.9559), (1.434, -0.952, 1.047), (0.8916, -0.4904, 1.0), (1.492, -0.6706, 1.091), (1.513, 0.5106, 0.5395), (1.198, 0.6517, 0.5571), (1.177, 0.1024, 0.6384), (0.9307, 0.6257, 0.7082), (0.914, 0.1838, 0.7736), (1.484, 0.2464, 0.6496), (0.7836, 2.116, 5.451), (0.8061, 1.327, 5.449), (0.4595, 1.511, 5.532), (1.094, 1.428, 5.105), (0.437, 1.915, 5.534), (1.077, 2.033, 5.106), (0.2915, 3.6, 4.89), (0.5905, 3.754, 4.812), (0.8829, 3.676, 4.557), (0.6297, 3.017, 4.887), (0.3041, 3.208, 4.965), (0.9151, 3.072, 4.619), (-0.6548, 2.665, -2.934), (-0.6548, -0.2355, -2.934), (0.6548, 2.665, -2.934), (0.6548, -0.2355, -2.934), (1.03, 3.129, -0.4713), (0.2828, 4.07, -0.1189), (0.8498, 3.132, 0.4751), (0.3964, 4.18, 0.8395), (0.7936, 3.322, 0.817), (0.5821, 4.036, 1.006), (0.8834, 3.583, 1.043), (0.8352, 3.672, -1.559), (-0.3297, 3.672, -1.559), (1.402, 3.206, 0.02113), (1.915, 3.744, 0.259), (1.068, 3.322, 0.6027), (1.695, 3.698, 1.034), (1.225, 3.416, 0.8845), (1.538, 3.604, 0.9844), (1.381, 3.51, 0.9344), (1.05, 2.421, 0.1039), (1.458, 2.167, 0.161), (0.9771, 2.418, 0.6131), (1.385, 2.164, 0.6702), (1.079, 2.354, 0.6274), (1.283, 2.227, 0.656), (1.181, 2.291, 0.6417), (0.5772, 2.999, 2.921), (0.1492, 2.697, 2.834), (0.5539, 3.342, 2.85), (-0.2519, 3.436, 2.897), (0.1157, 3.593, 2.803), (-0.245, 2.886, 2.928), (0.2516, 2.166, 3.228), (0.7104, 1.933, 3.394), (0.7303, 1.484, 3.393), (-0.1482, 1.963, 3.323), (-0.1222, 1.438, 3.321), (0.2776, 1.256, 3.226), (0.4382, -0.06133, 2.993), (0.2899, 0.1828, 3.37), (0.3252, 0.5977, 3.411), (0.7926, 0.118, 2.522), (0.4735, 0.8328, 3.034), (0.821, 0.5738, 2.555), (0.6047, -0.5842, 3.073), (0.6737, -0.3888, 2.711), (0.5554, -1.079, 3.064), (0.6245, -1.225, 2.702), (0.8154, -0.6617, 2.307), (0.7775, -1.15, 2.3), (1.499, -0.5979, 2.502), (1.495, -1.068, 2.589), (1.179, -1.235, 2.459), (0.85, -0.7012, 2.165), (1.173, -0.4245, 2.345), (0.8504, -1.184, 2.241), (1.376, -0.1376, 2.84), (1.026, 0.02159, 2.431), (1.567, 0.11, 3.18), (1.639, 0.4941, 3.166), (1.456, 0.7257, 2.816), (1.087, 0.5038, 2.416)], [(2, 6)], [(28, 19, 6, 13), (3, 2, 17, 8, 13, 6, 7), (7, 6, 19, 10, 15, 4, 5), (7, 5, 53, 54), (1, 0, 18, 9, 14, 2, 3), (20, 11, 63, 62), (104, 105, 32, 34), (88, 87, 46, 44), (25, 15, 10, 24), (87, 86, 41, 46), (80, 82, 49, 52), (20, 4, 15, 25), (18, 26, 23, 9), (0, 16, 26, 18), (81, 80, 52, 50), (14, 27, 17, 2), (9, 23, 27, 14), (113, 112, 40, 35), (108, 104, 34, 31), (112, 110, 37, 40), (24, 10, 19, 28), (33, 31, 30, 29), (31, 34, 32, 30), (105, 106, 30, 32), (109, 107, 33, 29), (106, 109, 29, 30), (107, 108, 31, 33), (38, 36, 37, 39), (36, 35, 40, 37), (110, 111, 39, 37), (114, 113, 35, 36), (115, 114, 36, 38), (111, 115, 38, 39), (46, 41, 42, 44), (41, 45, 43, 42), (86, 89, 45, 41), (89, 90, 43, 45), (90, 91, 42, 43), (91, 88, 44, 42), (48, 47, 51, 50), (49, 48, 50, 52), (84, 83, 47, 48), (83, 85, 51, 47), (82, 84, 48, 49), (85, 81, 50, 51), (53, 55, 56, 54), (1, 3, 56, 55), (53, 5, 58, 65), (3, 7, 54, 56), (59, 57, 66, 68), (58, 57, 64, 65), (5, 4, 60, 58), (55, 53, 65, 64), (0, 1, 57, 59), (11, 16, 61, 63), (16, 0, 59, 61), (4, 20, 62, 60), (1, 55, 64, 57), (72, 70, 77, 79), (60, 62, 71, 69), (62, 63, 72, 71), (58, 60, 69, 67), (57, 58, 67, 66), (63, 61, 70, 72), (61, 59, 68, 70), (74, 76, 78, 79, 77, 75, 73), (70, 68, 75, 77), (68, 66, 73, 75), (69, 71, 78, 76), (71, 72, 79, 78), (67, 69, 76, 74), (66, 67, 74, 73), (25, 22, 81, 85), (16, 11, 84, 82), (20, 25, 85, 83), (11, 20, 83, 84), (22, 26, 80, 81), (26, 16, 82, 80), (12, 23, 88, 91), (24, 12, 91, 90), (25, 24, 90, 89), (22, 25, 89, 86), (26, 22, 86, 87), (23, 26, 87, 88), (27, 23, 97, 95), (23, 12, 96, 97), (12, 24, 94, 96), (21, 27, 95, 92), (28, 21, 92, 93), (24, 28, 93, 94), (27, 21, 99, 102), (8, 17, 103, 101), (17, 27, 102, 103), (13, 8, 101, 100), (21, 28, 98, 99), (28, 13, 100, 98), (102, 99, 108, 107), (101, 103, 109, 106), (103, 102, 107, 109), (100, 101, 106, 105), (99, 98, 104, 108), (98, 100, 105, 104), (95, 97, 115, 111), (97, 96, 114, 115), (96, 94, 113, 114), (92, 95, 111, 110), (93, 92, 110, 112), (94, 93, 112, 113)])
_uv = me_cube_002.uv_layers.new(name='UVMap')
_uv.uv.foreach_set('vector', [0.3611, 0.6046, 0.3672, 0.575, 0.4673, 0.5446, 0.4498, 0.6046, 0.5365, 0.1897, 0.5346, 0.2833, 0.5365, 0.3309, 0.5365, 0.3635, 0.5502, 0.3782, 0.5327, 0.3182, 0.5365, 0.1897, 0.4635, 0.4161, 0.4673, 0.5446, 0.3672, 0.575, 0.271, 0.5645, 0.1747, 0.5729, 0.1161, 0.5446, 0.07848, 0.4161, 0.4635, 0.4161, 0.07848, 0.4161, 0.1449, 0.248, 0.397, 0.248, 0.8682, 0.1897, 0.8839, 0.3013, 0.8253, 0.3013, 0.729, 0.2883, 0.6328, 0.3013, 0.5346, 0.2833, 0.5365, 0.1897, 0.09111, 0.5899, 0.07848, 0.5899, 0.06511, 0.5937, 0.02578, 0.5904, 0.5715, 0.4941, 0.5306, 0.5017, 0.5407, 0.3676, 0.5652, 0.3715, 0.7524, 0.5715, 0.7915, 0.5716, 0.8001, 0.7205, 0.7476, 0.7204, 0.174, 0.5899, 0.1747, 0.5729, 0.271, 0.5645, 0.2736, 0.5899, 0.7915, 0.5716, 0.8117, 0.5572, 0.8074, 0.7504, 0.8001, 0.7205, 0.8841, 0.5305, 0.914, 0.5243, 0.943, 0.6727, 0.8904, 0.6781, 0.09111, 0.5899, 0.1161, 0.5446, 0.1747, 0.5729, 0.174, 0.5899, 0.8253, 0.3013, 0.8295, 0.3635, 0.725, 0.3635, 0.729, 0.2883, 0.8839, 0.3013, 0.9039, 0.3595, 0.8295, 0.3635, 0.8253, 0.3013, 0.8579, 0.523, 0.8841, 0.5305, 0.8904, 0.6781, 0.8857, 0.7014, 0.6328, 0.3013, 0.6286, 0.3635, 0.5365, 0.3309, 0.5346, 0.2833, 0.729, 0.2883, 0.725, 0.3635, 0.6286, 0.3635, 0.6328, 0.3013, 0.6664, 0.5518, 0.633, 0.5531, 0.6449, 0.3331, 0.6678, 0.3235, 0.5865, 0.4804, 0.5715, 0.4941, 0.5652, 0.3715, 0.5843, 0.3597, 0.633, 0.5531, 0.6115, 0.5235, 0.6323, 0.3321, 0.6449, 0.3331, 0.2736, 0.5899, 0.271, 0.5645, 0.3672, 0.575, 0.3611, 0.6046, 0.4192, 0.5899, 0.4157, 0.5861, 0.4697, 0.5818, 0.4607, 0.5866, 0.5843, 0.3597, 0.5652, 0.3715, 0.5407, 0.3676, 0.5303, 0.3554, 0.5306, 0.5017, 0.5161, 0.4904, 0.5303, 0.3554, 0.5407, 0.3676, 0.4795, 0.6978, 0.4375, 0.6912, 0.4192, 0.5899, 0.4607, 0.5866, 0.5161, 0.4904, 0.5205, 0.4714, 0.5393, 0.3602, 0.5303, 0.3554, 0.5625, 0.4648, 0.5865, 0.4804, 0.5843, 0.3597, 0.5808, 0.3635, 0.6778, 0.3382, 0.6801, 0.325, 0.6323, 0.3321, 0.6394, 0.3439, 0.6801, 0.325, 0.6678, 0.3235, 0.6449, 0.3331, 0.6323, 0.3321, 0.6115, 0.5235, 0.6253, 0.4879, 0.6394, 0.3439, 0.6323, 0.3321, 0.6865, 0.5214, 0.6664, 0.5518, 0.6678, 0.3235, 0.6801, 0.325, 0.6672, 0.4866, 0.6865, 0.5214, 0.6801, 0.325, 0.6778, 0.3382, 0.6875, 0.6875, 0.6875, 0.625, 0.6875, 0.625, 0.6875, 0.6875, 0.8001, 0.7205, 0.8074, 0.7504, 0.7388, 0.7503, 0.7476, 0.7204, 0.8074, 0.7504, 0.7899, 0.7576, 0.7547, 0.7575, 0.7388, 0.7503, 0.1883, 0.7836, 0.2059, 0.7919, 0.2101, 0.984, 0.1926, 0.9768, 0.2059, 0.7919, 0.2516, 0.7917, 0.2453, 0.9839, 0.2101, 0.984, 0.2516, 0.7917, 0.2674, 0.7834, 0.2612, 0.9767, 0.2453, 0.9839, 0.7326, 0.557, 0.7524, 0.5715, 0.7476, 0.7204, 0.7388, 0.7503, 0.9498, 0.6949, 0.9363, 0.7017, 0.9023, 0.7081, 0.8857, 0.7014, 0.943, 0.6727, 0.9498, 0.6949, 0.8857, 0.7014, 0.8904, 0.6781, 0.06425, 0.7466, 0.07788, 0.7548, 0.06368, 0.928, 0.05023, 0.9213, 0.07788, 0.7548, 0.1257, 0.7576, 0.09771, 0.9345, 0.06368, 0.928, 0.914, 0.5243, 0.9357, 0.5203, 0.9498, 0.6949, 0.943, 0.6727, 0.1257, 0.7576, 0.1421, 0.7494, 0.1143, 0.9278, 0.09771, 0.9345, 0.8551, 0.0216, 0.8551, 0.0216, 0.603, 0.0216, 0.603, 0.0216, 0.8682, 0.1897, 0.5365, 0.1897, 0.603, 0.0216, 0.8551, 0.0216, 0.1449, 0.248, 0.07848, 0.4161, 0.02282, 0.4927, 0.0574, 0.3675, 0.5365, 0.1897, 0.5365, 0.1897, 0.603, 0.0216, 0.603, 0.0216, 0.8956, 0.3179, 0.8954, 0.2356, 0.9021, 0.2785, 0.9122, 0.329, 0.9772, 0.2663, 0.8954, 0.2356, 0.9426, 0.1411, 0.9426, 0.1411, 0.07848, 0.4161, 0.1161, 0.5446, 0.01323, 0.576, 0.02282, 0.4927, 0.8551, 0.0216, 0.8551, 0.0216, 0.9426, 0.1411, 0.9426, 0.1411, 0.8839, 0.3013, 0.8682, 0.1897, 0.8954, 0.2356, 0.8956, 0.3179, 0.9215, 0.3635, 0.9039, 0.3595, 0.9122, 0.3476, 0.9349, 0.3673, 0.9039, 0.3595, 0.8839, 0.3013, 0.8956, 0.3179, 0.9122, 0.3476, 0.1161, 0.5446, 0.09111, 0.5899, 0.02578, 0.5904, 0.01323, 0.576, 0.8682, 0.1897, 0.8551, 0.0216, 0.9426, 0.1411, 0.8954, 0.2356, 0.625, 0.375, 0.625, 0.4375, 0.625, 0.4375, 0.625, 0.375, 0.9868, 0.3496, 0.9742, 0.364, 0.9367, 0.3622, 0.9449, 0.3665, 0.9742, 0.364, 0.9349, 0.3673, 0.9285, 0.3578, 0.9367, 0.3622, 0.9772, 0.2663, 0.9868, 0.3496, 0.9449, 0.3665, 0.9488, 0.2991, 0.8954, 0.2356, 0.9772, 0.2663, 0.9488, 0.2991, 0.9021, 0.2785, 0.9349, 0.3673, 0.9122, 0.3476, 0.9203, 0.3535, 0.9285, 0.3578, 0.9122, 0.3476, 0.8956, 0.3179, 0.9122, 0.329, 0.9203, 0.3535, 0.8118, 0.2906, 0.8115, 0.3349, 0.817, 0.3336, 0.8225, 0.3324, 0.8281, 0.3312, 0.8336, 0.3299, 0.8339, 0.2856, 0.6875, 0.5, 0.625, 0.5, 0.625, 0.5, 0.6875, 0.5, 0.9122, 0.329, 0.9021, 0.2785, 0.8339, 0.2856, 0.8336, 0.3299, 0.875, 0.5, 0.8125, 0.5, 0.8125, 0.5, 0.875, 0.5, 0.625, 0.3125, 0.625, 0.375, 0.625, 0.375, 0.625, 0.3125, 0.9488, 0.2991, 0.9449, 0.3665, 0.8115, 0.3349, 0.8118, 0.2906, 0.9021, 0.2785, 0.9488, 0.2991, 0.8118, 0.2906, 0.8339, 0.2856, 0.174, 0.5899, 0.1747, 0.5899, 0.1421, 0.7494, 0.1257, 0.7576, 0.9039, 0.3595, 0.9215, 0.3635, 0.9357, 0.5203, 0.914, 0.5243, 0.09111, 0.5899, 0.174, 0.5899, 0.1257, 0.7576, 0.07788, 0.7548, 0.07848, 0.5899, 0.09111, 0.5899, 0.07788, 0.7548, 0.06425, 0.7466, 0.8253, 0.3635, 0.8295, 0.3635, 0.8841, 0.5305, 0.8579, 0.523, 0.8295, 0.3635, 0.9039, 0.3595, 0.914, 0.5243, 0.8841, 0.5305, 0.729, 0.3635, 0.725, 0.3635, 0.7524, 0.5715, 0.7326, 0.557, 0.2736, 0.5899, 0.271, 0.5899, 0.2674, 0.7834, 0.2516, 0.7917, 0.174, 0.5899, 0.2736, 0.5899, 0.2516, 0.7917, 0.2059, 0.7919, 0.1747, 0.5899, 0.174, 0.5899, 0.2059, 0.7919, 0.1883, 0.7836, 0.8295, 0.3635, 0.8253, 0.3635, 0.8117, 0.5572, 0.7915, 0.5716, 0.725, 0.3635, 0.8295, 0.3635, 0.7915, 0.5716, 0.7524, 0.5715, 0.6286, 0.3635, 0.725, 0.3635, 0.6733, 0.4987, 0.6337, 0.4958, 0.725, 0.3635, 0.729, 0.3635, 0.6958, 0.5403, 0.6733, 0.4987, 0.271, 0.5899, 0.2736, 0.5899, 0.3246, 0.7995, 0.3042, 0.7667, 0.6328, 0.3635, 0.6286, 0.3635, 0.6337, 0.4958, 0.6181, 0.5367, 0.3611, 0.6046, 0.3672, 0.5899, 0.3819, 0.7631, 0.3607, 0.7959, 0.2736, 0.5899, 0.3611, 0.6046, 0.3607, 0.7959, 0.3246, 0.7995, 0.6286, 0.3635, 0.6328, 0.3635, 0.5896, 0.5123, 0.5659, 0.4771, 0.5365, 0.3635, 0.5365, 0.3309, 0.5235, 0.4765, 0.5169, 0.5114, 0.5365, 0.3309, 0.6286, 0.3635, 0.5659, 0.4771, 0.5235, 0.4765, 0.4498, 0.6046, 0.4635, 0.5899, 0.4831, 0.7378, 0.4704, 0.7693, 0.3672, 0.5899, 0.3611, 0.6046, 0.4273, 0.7702, 0.4104, 0.7387, 0.3611, 0.6046, 0.4498, 0.6046, 0.4704, 0.7693, 0.4273, 0.7702, 0.5659, 0.4771, 0.5896, 0.5123, 0.5865, 0.4804, 0.5625, 0.4648, 0.5169, 0.5114, 0.5235, 0.4765, 0.5205, 0.4714, 0.5161, 0.4904, 0.4765, 0.7029, 0.4341, 0.7035, 0.4375, 0.6912, 0.4795, 0.6978, 0.5296, 0.5429, 0.5169, 0.5114, 0.5161, 0.4904, 0.5306, 0.5017, 0.5896, 0.5123, 0.5727, 0.5438, 0.5715, 0.4941, 0.5865, 0.4804, 0.5727, 0.5438, 0.5296, 0.5429, 0.5306, 0.5017, 0.5715, 0.4941, 0.6337, 0.4958, 0.6733, 0.4987, 0.6672, 0.4866, 0.6253, 0.4879, 0.6733, 0.4987, 0.6958, 0.5403, 0.6865, 0.5214, 0.6672, 0.4866, 0.6958, 0.5403, 0.6754, 0.5731, 0.6664, 0.5518, 0.6865, 0.5214, 0.6181, 0.5367, 0.6337, 0.4958, 0.6253, 0.4879, 0.6115, 0.5235, 0.6393, 0.5695, 0.6181, 0.5367, 0.6115, 0.5235, 0.633, 0.5531, 0.6754, 0.5731, 0.6393, 0.5695, 0.633, 0.5531, 0.6664, 0.5518])
me_cube_002.materials.append(mat_material_002)
me_cube_002.use_remesh_preserve_volume = False
me_cube_002.use_remesh_preserve_attributes = False
me_cube_002.use_mirror_vertex_groups = False
me_cube_002.update()
me_cube_003 = bpy.data.meshes.new('Cube.003')
me_cube_003.from_pydata([(0.5474, 2.997, 0.284), (1.113, 2.816, -1.0), (0.5474, -1.022, 0.07713), (0.734, -1.0, -1.0), (-0.8046, 2.997, 0.4784), (-0.7103, 3.429, -1.0), (-0.8046, -1.044, 0.4784), (-1.0, -1.0, -1.0), (0.0, -1.0, 1.0), (0.7427, 1.215, 0.1343), (-1.0, 1.215, 0.7077), (0.0, 3.429, 1.0), (0.0, 1.215, 1.0), (-0.3623, -0.8431, 1.169), (0.7427, 0.1073, 0.284), (-1.0, 2.322, 0.8042), (0.5042, 3.226, 0.9539), (0.3592, -1.0, 0.6239), (0.7427, 2.322, 0.284), (-1.0, 0.1073, 0.8288), (-0.4734, 3.284, 1.0), (0.0, 0.1073, 1.0), (0.0, 2.322, 1.0), (0.5, 1.168, 1.0), (-0.5, 1.185, 1.0), (-0.5, 2.331, 1.0), (0.5, 2.371, 1.0), (0.7443, 0.05974, 1.0), (-0.3623, 0.1782, 1.169), (0.8445, -0.9678, 0.9618), (1.173, -1.071, 0.9063), (1.234, -0.4507, 0.9559), (1.434, -0.952, 1.047), (0.8916, -0.4904, 1.0), (1.492, -0.6706, 1.091), (1.513, 0.5106, 0.5395), (1.198, 0.6517, 0.5571), (1.177, 0.1024, 0.6384), (0.9307, 0.6257, 0.7082), (0.914, 0.1838, 0.7736), (1.484, 0.2464, 0.6496), (1.106, 2.116, 0.4489), (1.085, 1.327, 0.4406), (1.433, 1.511, 0.5162), (0.6757, 1.428, 0.626), (1.454, 1.915, 0.5246), (0.6918, 2.033, 0.6324), (0.2915, 3.6, 4.89), (0.5905, 3.754, 4.812), (0.8829, 3.676, 4.557), (0.6297, 3.017, 4.887), (0.3041, 3.208, 4.965), (0.9151, 3.072, 4.619), (-0.6548, 2.665, -2.934), (-0.6548, -0.2355, -2.934), (0.6548, 2.665, -2.934), (0.6548, -0.2355, -2.934), (1.03, 3.129, -0.4713), (0.2828, 4.07, -0.1189), (0.8498, 3.132, 0.4751), (0.3964, 4.18, 0.8395), (0.7936, 3.322, 0.817), (0.5821, 4.036, 1.006), (0.8834, 3.583, 1.043), (0.8352, 3.672, -1.559), (-0.3297, 3.672, -1.559), (1.402, 3.206, 0.02113), (1.915, 3.744, 0.259), (1.068, 3.322, 0.6027), (1.695, 3.698, 1.034), (1.225, 3.416, 0.8845), (1.538, 3.604, 0.9844), (1.381, 3.51, 0.9344), (1.05, 2.421, 0.1039), (1.458, 2.167, 0.161), (0.9771, 2.418, 0.6131), (1.385, 2.164, 0.6702), (1.079, 2.354, 0.6274), (1.283, 2.227, 0.656), (1.181, 2.291, 0.6417), (0.5772, 2.999, 2.921), (0.1492, 2.697, 2.834), (0.5539, 3.342, 2.85), (-0.2519, 3.436, 2.897), (0.1157, 3.593, 2.803), (-0.245, 2.886, 2.928), (0.2033, 2.166, 3.076), (0.7305, 1.933, 2.732), (0.7448, 1.484, 2.718), (-0.04015, 1.963, 3.407), (-0.0215, 1.438, 3.389), (0.222, 1.256, 3.057), (0.4382, -0.06133, 2.993), (0.2899, 0.1828, 3.37), (0.3252, 0.5977, 3.411), (0.7926, 0.118, 2.522), (0.4735, 0.8328, 3.034), (0.821, 0.5738, 2.555), (0.6047, -0.5842, 3.073), (0.6737, -0.3888, 2.711), (0.5554, -1.079, 3.064), (0.6245, -1.225, 2.702), (0.8154, -0.6617, 2.307), (0.7775, -1.15, 2.3), (1.499, -0.5979, 2.502), (1.495, -1.068, 2.589), (1.179, -1.235, 2.459), (0.85, -0.7012, 2.165), (1.173, -0.4245, 2.345), (0.8504, -1.184, 2.241), (1.376, -0.1376, 2.84), (1.026, 0.02159, 2.431), (1.567, 0.11, 3.18), (1.639, 0.4941, 3.166), (1.456, 0.7257, 2.816), (1.087, 0.5038, 2.416), (1.348, 2.153, 3.078), (1.594, 1.942, 3.426), (1.497, 1.459, 3.343), (1.168, 1.298, 2.948), (0.8951, 1.937, 2.756), (0.7824, 1.469, 2.804)], [(2, 6)], [(28, 19, 6, 13), (3, 2, 17, 8, 13, 6, 7), (7, 6, 19, 10, 15, 4, 5), (7, 5, 53, 54), (1, 0, 18, 9, 14, 2, 3), (20, 11, 63, 62), (104, 105, 32, 34), (121, 120, 46, 44), (25, 15, 10, 24), (120, 116, 41, 46), (80, 82, 49, 52), (20, 4, 15, 25), (18, 26, 23, 9), (0, 16, 26, 18), (81, 80, 52, 50), (14, 27, 17, 2), (9, 23, 27, 14), (113, 112, 40, 35), (108, 104, 34, 31), (112, 110, 37, 40), (24, 10, 19, 28), (33, 31, 30, 29), (31, 34, 32, 30), (105, 106, 30, 32), (109, 107, 33, 29), (106, 109, 29, 30), (107, 108, 31, 33), (38, 36, 37, 39), (36, 35, 40, 37), (110, 111, 39, 37), (114, 113, 35, 36), (115, 114, 36, 38), (111, 115, 38, 39), (46, 41, 42, 44), (41, 45, 43, 42), (116, 117, 45, 41), (117, 118, 43, 45), (118, 119, 42, 43), (119, 121, 44, 42), (48, 47, 51, 50), (49, 48, 50, 52), (84, 83, 47, 48), (83, 85, 51, 47), (82, 84, 48, 49), (85, 81, 50, 51), (53, 55, 56, 54), (1, 3, 56, 55), (53, 5, 58, 65), (3, 7, 54, 56), (59, 57, 66, 68), (58, 57, 64, 65), (5, 4, 60, 58), (55, 53, 65, 64), (0, 1, 57, 59), (11, 16, 61, 63), (16, 0, 59, 61), (4, 20, 62, 60), (1, 55, 64, 57), (72, 70, 77, 79), (60, 62, 71, 69), (62, 63, 72, 71), (58, 60, 69, 67), (57, 58, 67, 66), (63, 61, 70, 72), (61, 59, 68, 70), (74, 76, 78, 79, 77, 75, 73), (70, 68, 75, 77), (68, 66, 73, 75), (69, 71, 78, 76), (71, 72, 79, 78), (67, 69, 76, 74), (66, 67, 74, 73), (25, 22, 81, 85), (16, 11, 84, 82), (20, 25, 85, 83), (11, 20, 83, 84), (22, 26, 80, 81), (26, 16, 82, 80), (12, 23, 88, 91), (24, 12, 91, 90), (25, 24, 90, 89), (22, 25, 89, 86), (26, 22, 86, 87), (23, 26, 87, 88), (27, 23, 97, 95), (23, 12, 96, 97), (12, 24, 94, 96), (21, 27, 95, 92), (28, 21, 92, 93), (24, 28, 93, 94), (27, 21, 99, 102), (8, 17, 103, 101), (17, 27, 102, 103), (13, 8, 101, 100), (21, 28, 98, 99), (28, 13, 100, 98), (102, 99, 108, 107), (101, 103, 109, 106), (103, 102, 107, 109), (100, 101, 106, 105), (99, 98, 104, 108), (98, 100, 105, 104), (95, 97, 115, 111), (97, 96, 114, 115), (96, 94, 113, 114), (92, 95, 111, 110), (93, 92, 110, 112), (94, 93, 112, 113), (91, 88, 121, 119), (90, 91, 119, 118), (89, 90, 118, 117), (86, 89, 117, 116), (87, 86, 116, 120), (88, 87, 120, 121)])
_uv = me_cube_003.uv_layers.new(name='UVMap')
_uv.uv.foreach_set('vector', [0.8485, 0.4054, 0.8551, 0.3737, 0.9624, 0.341, 0.9437, 0.4054, 0.04759, 0.4521, 0.04567, 0.5447, 0.04759, 0.5916, 0.04759, 0.624, 0.06107, 0.6385, 0.04379, 0.5791, 0.04759, 0.4521, 0.9583, 0.2031, 0.9624, 0.341, 0.8551, 0.3737, 0.7518, 0.3624, 0.6486, 0.3714, 0.5857, 0.341, 0.5453, 0.2031, 0.9583, 0.2031, 0.5453, 0.2031, 0.6166, 0.02283, 0.887, 0.02283, 0.3754, 0.4521, 0.391, 0.5624, 0.333, 0.5624, 0.2379, 0.5496, 0.1427, 0.5624, 0.04567, 0.5447, 0.04759, 0.4521, 0.4157, 0.624, 0.4281, 0.624, 0.4414, 0.6277, 0.4802, 0.6244, 0.08214, 0.753, 0.04174, 0.7605, 0.05171, 0.628, 0.07589, 0.6318, 0.6, 0.793, 0.6, 0.7126, 0.6, 0.7126, 0.6, 0.793, 0.6477, 0.3896, 0.6486, 0.3714, 0.7518, 0.3624, 0.7546, 0.3896, 0.3, 0.7748, 0.3185, 0.8025, 0.3153, 0.5766, 0.3082, 0.5924, 0.3912, 0.789, 0.4207, 0.7829, 0.4494, 0.9296, 0.3974, 0.9349, 0.5589, 0.3896, 0.5857, 0.341, 0.6486, 0.3714, 0.6477, 0.3896, 0.333, 0.5624, 0.3372, 0.624, 0.2339, 0.624, 0.2379, 0.5496, 0.391, 0.5624, 0.4107, 0.62, 0.3372, 0.624, 0.333, 0.5624, 0.3653, 0.7816, 0.3912, 0.789, 0.3974, 0.9349, 0.3928, 0.9579, 0.1427, 0.5624, 0.1386, 0.624, 0.04759, 0.5916, 0.04567, 0.5447, 0.2379, 0.5496, 0.2339, 0.624, 0.1386, 0.624, 0.1427, 0.5624, 0.176, 0.81, 0.143, 0.8113, 0.1547, 0.5938, 0.1774, 0.5844, 0.09703, 0.7395, 0.08214, 0.753, 0.07589, 0.6318, 0.09478, 0.6202, 0.143, 0.8113, 0.1217, 0.782, 0.1423, 0.5929, 0.1547, 0.5938, 0.7546, 0.3896, 0.7518, 0.3624, 0.8551, 0.3737, 0.8485, 0.4054, 0.09137, 0.6239, 0.09478, 0.6202, 0.04149, 0.6159, 0.05036, 0.6207, 0.09478, 0.6202, 0.07589, 0.6318, 0.05171, 0.628, 0.04149, 0.6159, 0.04174, 0.7605, 0.02739, 0.7493, 0.04149, 0.6159, 0.05171, 0.628, 0.03179, 0.7306, 0.07326, 0.724, 0.09137, 0.6239, 0.05036, 0.6207, 0.02739, 0.7493, 0.03179, 0.7306, 0.05036, 0.6207, 0.04149, 0.6159, 0.07326, 0.724, 0.09703, 0.7395, 0.09478, 0.6202, 0.09137, 0.6239, 0.1873, 0.5989, 0.1895, 0.5859, 0.1423, 0.5929, 0.1493, 0.6045, 0.1895, 0.5859, 0.1774, 0.5844, 0.1547, 0.5938, 0.1423, 0.5929, 0.1217, 0.782, 0.1354, 0.7469, 0.1493, 0.6045, 0.1423, 0.5929, 0.1959, 0.78, 0.176, 0.81, 0.1774, 0.5844, 0.1895, 0.5859, 0.1768, 0.7456, 0.1959, 0.78, 0.1895, 0.5859, 0.1873, 0.5989, 0.6, 0.8735, 0.6, 0.793, 0.6, 0.793, 0.6, 0.8735, 0.3082, 0.5924, 0.3153, 0.5766, 0.2475, 0.5759, 0.2562, 0.5918, 0.3153, 0.5766, 0.298, 0.5831, 0.2633, 0.5824, 0.2475, 0.5759, 0.3185, 0.8025, 0.3004, 0.8324, 0.298, 0.5831, 0.3153, 0.5766, 0.3004, 0.8324, 0.2589, 0.8252, 0.2633, 0.5824, 0.298, 0.5831, 0.2589, 0.8252, 0.245, 0.7913, 0.2475, 0.5759, 0.2633, 0.5824, 0.245, 0.7913, 0.2598, 0.7789, 0.2562, 0.5918, 0.2475, 0.5759, 0.4561, 0.9515, 0.4428, 0.9582, 0.4091, 0.9646, 0.3928, 0.9579, 0.4494, 0.9296, 0.4561, 0.9515, 0.3928, 0.9579, 0.3974, 0.9349, 0.5301, 0.5577, 0.5447, 0.5665, 0.5294, 0.7523, 0.515, 0.7451, 0.5447, 0.5665, 0.596, 0.5694, 0.5659, 0.7593, 0.5294, 0.7523, 0.4207, 0.7829, 0.4422, 0.7789, 0.4561, 0.9515, 0.4494, 0.9296, 0.596, 0.5694, 0.6136, 0.5607, 0.5837, 0.752, 0.5659, 0.7593, 0.3625, 0.286, 0.3625, 0.286, 0.1133, 0.286, 0.1133, 0.286, 0.3754, 0.4521, 0.04759, 0.4521, 0.1133, 0.286, 0.3625, 0.286, 0.6166, 0.02283, 0.5453, 0.2031, 0.4856, 0.2853, 0.5227, 0.151, 0.04759, 0.4521, 0.04759, 0.4521, 0.1133, 0.286, 0.1133, 0.286, 0.4026, 0.5789, 0.4024, 0.4975, 0.409, 0.5398, 0.4189, 0.5898, 0.4832, 0.5278, 0.4024, 0.4975, 0.449, 0.4041, 0.449, 0.4041, 0.5453, 0.2031, 0.5857, 0.341, 0.4753, 0.3747, 0.4856, 0.2853, 0.3625, 0.286, 0.3625, 0.286, 0.449, 0.4041, 0.449, 0.4041, 0.391, 0.5624, 0.3754, 0.4521, 0.4024, 0.4975, 0.4026, 0.5789, 0.4281, 0.624, 0.4107, 0.62, 0.4189, 0.6082, 0.4414, 0.6277, 0.4107, 0.62, 0.391, 0.5624, 0.4026, 0.5789, 0.4189, 0.6082, 0.5857, 0.341, 0.5589, 0.3896, 0.4888, 0.3902, 0.4753, 0.3747, 0.3754, 0.4521, 0.3625, 0.286, 0.449, 0.4041, 0.4024, 0.4975, 0.4351, 0.6183, 0.427, 0.614, 0.3358, 0.5919, 0.3303, 0.5932, 0.4926, 0.6102, 0.4802, 0.6244, 0.4431, 0.6226, 0.4512, 0.6269, 0.4802, 0.6244, 0.4414, 0.6277, 0.4351, 0.6183, 0.4431, 0.6226, 0.4832, 0.5278, 0.4926, 0.6102, 0.4512, 0.6269, 0.4552, 0.5603, 0.4024, 0.4975, 0.4832, 0.5278, 0.4552, 0.5603, 0.409, 0.5398, 0.4414, 0.6277, 0.4189, 0.6082, 0.427, 0.614, 0.4351, 0.6183, 0.4189, 0.6082, 0.4026, 0.5789, 0.4189, 0.5898, 0.427, 0.614, 0.3197, 0.5519, 0.3194, 0.5956, 0.3249, 0.5944, 0.3303, 0.5932, 0.3358, 0.5919, 0.3412, 0.5907, 0.3415, 0.547, 0.427, 0.614, 0.4189, 0.5898, 0.3412, 0.5907, 0.3358, 0.5919, 0.4189, 0.5898, 0.409, 0.5398, 0.3415, 0.547, 0.3412, 0.5907, 0.4512, 0.6269, 0.4431, 0.6226, 0.3249, 0.5944, 0.3194, 0.5956, 0.4431, 0.6226, 0.4351, 0.6183, 0.3303, 0.5932, 0.3249, 0.5944, 0.4552, 0.5603, 0.4512, 0.6269, 0.3194, 0.5956, 0.3197, 0.5519, 0.409, 0.5398, 0.4552, 0.5603, 0.3197, 0.5519, 0.3415, 0.547, 0.6477, 0.3896, 0.6486, 0.3896, 0.6136, 0.5607, 0.596, 0.5694, 0.4107, 0.62, 0.4281, 0.624, 0.4422, 0.7789, 0.4207, 0.7829, 0.5589, 0.3896, 0.6477, 0.3896, 0.596, 0.5694, 0.5447, 0.5665, 0.5453, 0.3896, 0.5589, 0.3896, 0.5447, 0.5665, 0.5301, 0.5577, 0.333, 0.624, 0.3372, 0.624, 0.3912, 0.789, 0.3653, 0.7816, 0.3372, 0.624, 0.4107, 0.62, 0.4207, 0.7829, 0.3912, 0.789, 0.2379, 0.624, 0.2339, 0.624, 0.261, 0.7716, 0.2414, 0.8007, 0.2353, 0.624, 0.2379, 0.624, 0.2414, 0.8007, 0.257, 0.8292, 0.6477, 0.3896, 0.7546, 0.3896, 0.731, 0.6123, 0.682, 0.614, 0.6486, 0.3896, 0.6477, 0.3896, 0.682, 0.614, 0.6631, 0.5832, 0.3372, 0.624, 0.333, 0.624, 0.3196, 0.8023, 0.2996, 0.7728, 0.2339, 0.624, 0.3372, 0.624, 0.2996, 0.7728, 0.261, 0.7716, 0.1386, 0.624, 0.2339, 0.624, 0.1828, 0.7576, 0.1436, 0.7547, 0.2339, 0.624, 0.2379, 0.624, 0.2051, 0.7987, 0.1828, 0.7576, 0.7518, 0.3896, 0.7546, 0.3896, 0.8093, 0.6144, 0.7874, 0.5792, 0.1427, 0.624, 0.1386, 0.624, 0.1436, 0.7547, 0.1282, 0.7951, 0.8485, 0.4054, 0.8551, 0.3896, 0.8708, 0.5754, 0.848, 0.6106, 0.7546, 0.3896, 0.8485, 0.4054, 0.848, 0.6106, 0.8093, 0.6144, 0.1386, 0.624, 0.1427, 0.624, 0.1001, 0.771, 0.07665, 0.7362, 0.9583, 0.3896, 0.9583, 0.3546, 0.9723, 0.5108, 0.9793, 0.5483, 0.04759, 0.5916, 0.1386, 0.624, 0.07665, 0.7362, 0.03471, 0.7356, 0.9437, 0.4054, 0.9583, 0.3896, 0.9793, 0.5483, 0.9657, 0.5821, 0.1427, 0.624, 0.1488, 0.6385, 0.08331, 0.8021, 0.1001, 0.771, 0.8485, 0.4054, 0.9437, 0.4054, 0.9657, 0.5821, 0.9195, 0.583, 0.07665, 0.7362, 0.1001, 0.771, 0.09703, 0.7395, 0.07326, 0.724, 0.02821, 0.7702, 0.03471, 0.7356, 0.03179, 0.7306, 0.02739, 0.7493, 0.03471, 0.7356, 0.07665, 0.7362, 0.07326, 0.724, 0.03179, 0.7306, 0.04077, 0.8013, 0.02821, 0.7702, 0.02739, 0.7493, 0.04174, 0.7605, 0.1001, 0.771, 0.08331, 0.8021, 0.08214, 0.753, 0.09703, 0.7395, 0.08331, 0.8021, 0.04077, 0.8013, 0.04174, 0.7605, 0.08214, 0.753, 0.6, 0.8735, 0.6, 0.793, 0.6, 0.793, 0.6, 0.8735, 0.1828, 0.7576, 0.2051, 0.7987, 0.1959, 0.78, 0.1768, 0.7456, 0.2051, 0.7987, 0.1849, 0.8311, 0.176, 0.81, 0.1959, 0.78, 0.1282, 0.7951, 0.1436, 0.7547, 0.1354, 0.7469, 0.1217, 0.782, 0.1492, 0.8276, 0.1282, 0.7951, 0.1217, 0.782, 0.143, 0.8113, 0.1849, 0.8311, 0.1492, 0.8276, 0.143, 0.8113, 0.176, 0.81, 0.2414, 0.8007, 0.261, 0.7716, 0.2598, 0.7789, 0.245, 0.7913, 0.257, 0.8292, 0.2414, 0.8007, 0.245, 0.7913, 0.2589, 0.8252, 0.3022, 0.8307, 0.257, 0.8292, 0.2589, 0.8252, 0.3004, 0.8324, 0.3196, 0.8023, 0.3022, 0.8307, 0.3004, 0.8324, 0.3185, 0.8025, 0.2996, 0.7728, 0.3196, 0.8023, 0.3185, 0.8025, 0.3, 0.7748, 0.261, 0.7716, 0.2996, 0.7728, 0.3, 0.7748, 0.2598, 0.7789])
me_cube_003.materials.append(mat_material_003)
me_cube_003.use_remesh_preserve_volume = False
me_cube_003.use_remesh_preserve_attributes = False
me_cube_003.use_mirror_vertex_groups = False
me_cube_003.update()
me_cube_004 = bpy.data.meshes.new('Cube.004')
me_cube_004.from_pydata([(0.5474, 2.997, 0.284), (1.113, 2.816, -1.0), (0.5474, -1.022, 0.07713), (0.734, -1.0, -1.0), (-0.8046, 2.997, 0.4784), (-0.7103, 3.429, -1.0), (-0.8046, -1.044, 0.4784), (-1.0, -1.0, -1.0), (0.0, -1.0, 1.0), (0.7427, 1.215, 0.1343), (-1.0, 1.215, 0.7077), (0.0, 3.429, 1.0), (0.0, 1.215, 1.0), (-0.3623, -0.8431, 1.169), (0.7427, 0.1073, 0.284), (-1.0, 2.322, 0.8042), (0.5042, 3.226, 0.9539), (0.3592, -1.0, 0.6239), (0.7427, 2.322, 0.284), (-1.0, 0.1073, 0.8288), (-0.4734, 3.284, 1.0), (0.0, 0.1073, 1.0), (0.0, 2.322, 1.0), (0.5, 1.168, 1.0), (-0.5, 1.185, 1.0), (-0.5, 2.331, 1.0), (0.5, 2.371, 1.0), (0.7443, 0.05974, 1.0), (-0.3623, 0.1782, 1.169), (0.8445, -0.9678, 0.9618), (1.173, -1.071, 0.9063), (1.234, -0.4507, 0.9559), (1.434, -0.952, 1.047), (0.8916, -0.4904, 1.0), (1.492, -0.6706, 1.091), (1.513, 0.5106, 0.5395), (1.198, 0.6517, 0.5571), (1.177, 0.1024, 0.6384), (0.9307, 0.6257, 0.7082), (0.914, 0.1838, 0.7736), (1.484, 0.2464, 0.6496), (1.106, 2.116, 0.4489), (1.085, 1.327, 0.4406), (1.433, 1.511, 0.5162), (0.6757, 1.428, 0.626), (1.454, 1.915, 0.5246), (0.6918, 2.033, 0.6324), (2.183, 2.717, 0.429), (1.948, 2.809, 0.3508), (1.671, 2.81, 0.4729), (1.939, 2.289, 0.5755), (2.193, 2.43, 0.5285), (1.664, 2.383, 0.6572), (-0.6548, 2.665, -2.934), (-0.6548, -0.2355, -2.934), (0.6548, 2.665, -2.934), (0.6548, -0.2355, -2.934), (1.03, 3.129, -0.4713), (0.2828, 4.07, -0.1189), (0.8498, 3.132, 0.4751), (0.3964, 4.18, 0.8395), (0.7936, 3.322, 0.817), (0.5821, 4.036, 1.006), (0.8834, 3.583, 1.043), (0.8352, 3.672, -1.559), (-0.3297, 3.672, -1.559), (1.402, 3.206, 0.02113), (1.915, 3.744, 0.259), (1.068, 3.322, 0.6027), (1.695, 3.698, 1.034), (1.225, 3.416, 0.8845), (1.538, 3.604, 0.9844), (1.381, 3.51, 0.9344), (1.05, 2.421, 0.1039), (1.458, 2.167, 0.161), (0.9771, 2.418, 0.6131), (1.385, 2.164, 0.6702), (1.079, 2.354, 0.6274), (1.283, 2.227, 0.656), (1.181, 2.291, 0.6417), (1.123, 2.999, 2.151), (0.8967, 2.697, 2.524), (1.047, 3.342, 2.148), (0.5625, 3.436, 2.923), (0.8558, 3.593, 2.545), (0.5944, 2.886, 2.927), (0.2033, 2.166, 3.076), (0.7305, 1.933, 2.732), (0.7448, 1.484, 2.718), (-0.04015, 1.963, 3.407), (-0.0215, 1.438, 3.389), (0.222, 1.256, 3.057), (0.4382, -0.06133, 2.993), (0.2899, 0.1828, 3.37), (0.3252, 0.5977, 3.411), (0.7926, 0.118, 2.522), (0.4735, 0.8328, 3.034), (0.821, 0.5738, 2.555), (0.6047, -0.5842, 3.073), (0.6737, -0.3888, 2.711), (0.5554, -1.079, 3.064), (0.6245, -1.225, 2.702), (0.8154, -0.6617, 2.307), (0.7775, -1.15, 2.3), (1.499, -0.5979, 2.502), (1.495, -1.068, 2.589), (1.179, -1.235, 2.459), (0.85, -0.7012, 2.165), (1.173, -0.4245, 2.345), (0.8504, -1.184, 2.241), (1.376, -0.1376, 2.84), (1.026, 0.02159, 2.431), (1.567, 0.11, 3.18), (1.639, 0.4941, 3.166), (1.456, 0.7257, 2.816), (1.087, 0.5038, 2.416), (1.348, 2.153, 3.078), (1.594, 1.942, 3.426), (1.497, 1.459, 3.343), (1.168, 1.298, 2.948), (0.8951, 1.937, 2.756), (0.7824, 1.469, 2.804), (1.505, 2.969, 2.152), (1.416, 3.344, 2.196), (1.918, 3.501, 2.776), (2.008, 2.979, 2.771), (1.738, 2.745, 2.518), (1.622, 3.611, 2.529)], [(2, 6)], [(28, 19, 6, 13), (3, 2, 17, 8, 13, 6, 7), (7, 6, 19, 10, 15, 4, 5), (7, 5, 53, 54), (1, 0, 18, 9, 14, 2, 3), (20, 11, 63, 62), (104, 105, 32, 34), (121, 120, 46, 44), (25, 15, 10, 24), (120, 116, 41, 46), (122, 123, 49, 52), (20, 4, 15, 25), (18, 26, 23, 9), (0, 16, 26, 18), (126, 122, 52, 50), (14, 27, 17, 2), (9, 23, 27, 14), (113, 112, 40, 35), (108, 104, 34, 31), (112, 110, 37, 40), (24, 10, 19, 28), (33, 31, 30, 29), (31, 34, 32, 30), (105, 106, 30, 32), (109, 107, 33, 29), (106, 109, 29, 30), (107, 108, 31, 33), (38, 36, 37, 39), (36, 35, 40, 37), (110, 111, 39, 37), (114, 113, 35, 36), (115, 114, 36, 38), (111, 115, 38, 39), (46, 41, 42, 44), (41, 45, 43, 42), (116, 117, 45, 41), (117, 118, 43, 45), (118, 119, 42, 43), (119, 121, 44, 42), (48, 47, 51, 50), (49, 48, 50, 52), (127, 124, 47, 48), (124, 125, 51, 47), (123, 127, 48, 49), (125, 126, 50, 51), (53, 55, 56, 54), (1, 3, 56, 55), (53, 5, 58, 65), (3, 7, 54, 56), (59, 57, 66, 68), (58, 57, 64, 65), (5, 4, 60, 58), (55, 53, 65, 64), (0, 1, 57, 59), (11, 16, 61, 63), (16, 0, 59, 61), (4, 20, 62, 60), (1, 55, 64, 57), (72, 70, 77, 79), (60, 62, 71, 69), (62, 63, 72, 71), (58, 60, 69, 67), (57, 58, 67, 66), (63, 61, 70, 72), (61, 59, 68, 70), (74, 76, 78, 79, 77, 75, 73), (70, 68, 75, 77), (68, 66, 73, 75), (69, 71, 78, 76), (71, 72, 79, 78), (67, 69, 76, 74), (66, 67, 74, 73), (25, 22, 81, 85), (16, 11, 84, 82), (20, 25, 85, 83), (11, 20, 83, 84), (22, 26, 80, 81), (26, 16, 82, 80), (12, 23, 88, 91), (24, 12, 91, 90), (25, 24, 90, 89), (22, 25, 89, 86), (26, 22, 86, 87), (23, 26, 87, 88), (27, 23, 97, 95), (23, 12, 96, 97), (12, 24, 94, 96), (21, 27, 95, 92), (28, 21, 92, 93), (24, 28, 93, 94), (27, 21, 99, 102), (8, 17, 103, 101), (17, 27, 102, 103), (13, 8, 101, 100), (21, 28, 98, 99), (28, 13, 100, 98), (102, 99, 108, 107), (101, 103, 109, 106), (103, 102, 107, 109), (100, 101, 106, 105), (99, 98, 104, 108), (98, 100, 105, 104), (95, 97, 115, 111), (97, 96, 114, 115), (96, 94, 113, 114), (92, 95, 111, 110), (93, 92, 110, 112), (94, 93, 112, 113), (91, 88, 121, 119), (90, 91, 119, 118), (89, 90, 118, 117), (86, 89, 117, 116), (87, 86, 116, 120), (88, 87, 120, 121), (85, 81, 126, 125), (82, 84, 127, 123), (83, 85, 125, 124), (84, 83, 124, 127), (81, 80, 122, 126), (80, 82, 123, 122)])
_uv = me_cube_004.uv_layers.new(name='UVMap')
_uv.uv.foreach_set('vector', [0.3727, 0.7692, 0.3793, 0.7377, 0.4861, 0.7052, 0.4674, 0.7692, 0.482, 0.5681, 0.4841, 0.668, 0.482, 0.7187, 0.482, 0.7536, 0.4674, 0.7692, 0.4861, 0.7052, 0.482, 0.5681, 0.482, 0.5681, 0.4861, 0.7052, 0.3793, 0.7377, 0.2766, 0.7265, 0.1739, 0.7354, 0.1114, 0.7052, 0.07125, 0.5681, 0.482, 0.5681, 0.07125, 0.5681, 0.1421, 0.3888, 0.4111, 0.3888, 0.8609, 0.1977, 0.8776, 0.3165, 0.8152, 0.3165, 0.7127, 0.3026, 0.6102, 0.3165, 0.5056, 0.2974, 0.5077, 0.1977, 0.08472, 0.7536, 0.07125, 0.7536, 0.05698, 0.7576, 0.01502, 0.7541, 0.5449, 0.5218, 0.5014, 0.5298, 0.5122, 0.3871, 0.5382, 0.3912, 0.7363, 0.5497, 0.7796, 0.5453, 0.7884, 0.3487, 0.7324, 0.3482, 0.1731, 0.7536, 0.1739, 0.7354, 0.2766, 0.7265, 0.2794, 0.7536, 0.7796, 0.5453, 0.7995, 0.5751, 0.7961, 0.3318, 0.7884, 0.3487, 0.8751, 0.4894, 0.9097, 0.4934, 0.8603, 0.334, 0.8208, 0.351, 0.08472, 0.7536, 0.1114, 0.7052, 0.1739, 0.7354, 0.1731, 0.7536, 0.8152, 0.3165, 0.8197, 0.3828, 0.7084, 0.3828, 0.7127, 0.3026, 0.8776, 0.3165, 0.8988, 0.3785, 0.8197, 0.3828, 0.8152, 0.3165, 0.8543, 0.5232, 0.8751, 0.4894, 0.8208, 0.351, 0.8121, 0.3435, 0.6102, 0.3165, 0.6058, 0.3828, 0.5077, 0.348, 0.5056, 0.2974, 0.7127, 0.3026, 0.7084, 0.3828, 0.6058, 0.3828, 0.6102, 0.3165, 0.646, 0.5832, 0.6104, 0.5846, 0.6231, 0.3503, 0.6475, 0.3402, 0.561, 0.5072, 0.5449, 0.5218, 0.5382, 0.3912, 0.5586, 0.3787, 0.6104, 0.5846, 0.5875, 0.553, 0.6097, 0.3493, 0.6231, 0.3503, 0.2794, 0.7536, 0.2766, 0.7265, 0.3793, 0.7377, 0.3727, 0.7692, 0.5549, 0.3828, 0.5586, 0.3787, 0.5011, 0.3741, 0.5107, 0.3792, 0.5586, 0.3787, 0.5382, 0.3912, 0.5122, 0.3871, 0.5011, 0.3741, 0.5014, 0.5298, 0.486, 0.5178, 0.5011, 0.3741, 0.5122, 0.3871, 0.6875, 0.75, 0.6875, 0.6875, 0.6875, 0.6875, 0.6875, 0.75, 0.486, 0.5178, 0.4907, 0.4976, 0.5107, 0.3792, 0.5011, 0.3741, 0.5354, 0.4906, 0.561, 0.5072, 0.5586, 0.3787, 0.5549, 0.3828, 0.6582, 0.3558, 0.6606, 0.3418, 0.6097, 0.3493, 0.6173, 0.3618, 0.6606, 0.3418, 0.6475, 0.3402, 0.6231, 0.3503, 0.6097, 0.3493, 0.5875, 0.553, 0.6023, 0.5152, 0.6173, 0.3618, 0.6097, 0.3493, 0.6674, 0.5508, 0.646, 0.5832, 0.6475, 0.3402, 0.6606, 0.3418, 0.6469, 0.5138, 0.6674, 0.5508, 0.6606, 0.3418, 0.6582, 0.3558, 0.6023, 0.5152, 0.6469, 0.5138, 0.6582, 0.3558, 0.6173, 0.3618, 0.7884, 0.3487, 0.7961, 0.3318, 0.7231, 0.331, 0.7324, 0.3482, 0.7961, 0.3318, 0.7775, 0.3388, 0.7401, 0.338, 0.7231, 0.331, 0.7995, 0.5751, 0.78, 0.6073, 0.7775, 0.3388, 0.7961, 0.3318, 0.78, 0.6073, 0.7353, 0.5996, 0.7401, 0.338, 0.7775, 0.3388, 0.7353, 0.5996, 0.7204, 0.563, 0.7231, 0.331, 0.7401, 0.338, 0.7204, 0.563, 0.7363, 0.5497, 0.7324, 0.3482, 0.7231, 0.331, 0.8602, 0.3227, 0.8517, 0.3299, 0.8251, 0.3391, 0.8121, 0.3435, 0.8603, 0.334, 0.8602, 0.3227, 0.8121, 0.3435, 0.8208, 0.351, 0.9345, 0.5243, 0.9242, 0.5471, 0.8517, 0.3299, 0.8602, 0.3227, 0.9242, 0.5471, 0.876, 0.5467, 0.8251, 0.3391, 0.8517, 0.3299, 0.9097, 0.4934, 0.9345, 0.5243, 0.8602, 0.3227, 0.8603, 0.334, 0.876, 0.5467, 0.8543, 0.5232, 0.8121, 0.3435, 0.8251, 0.3391, 0.1421, 0.3888, 0.1421, 0.3888, 0.4111, 0.3888, 0.4111, 0.3888, 0.8609, 0.1977, 0.5077, 0.1977, 0.5785, 0.0187, 0.8469, 0.0187, 0.1421, 0.3888, 0.07125, 0.5681, 0.01186, 0.6498, 0.04876, 0.5162, 0.482, 0.5681, 0.482, 0.5681, 0.4111, 0.3888, 0.4111, 0.3888, 0.8901, 0.3342, 0.8899, 0.2466, 0.897, 0.2922, 0.9077, 0.346, 0.9769, 0.2792, 0.8899, 0.2466, 0.9401, 0.1459, 0.9401, 0.1459, 0.07125, 0.5681, 0.1114, 0.7052, 0.001631, 0.7387, 0.01186, 0.6498, 0.1421, 0.3888, 0.1421, 0.3888, 0.04876, 0.5162, 0.04876, 0.5162, 0.8776, 0.3165, 0.8609, 0.1977, 0.8899, 0.2466, 0.8901, 0.3342, 0.9176, 0.3828, 0.8988, 0.3785, 0.9077, 0.3658, 0.9319, 0.3868, 0.8988, 0.3785, 0.8776, 0.3165, 0.8901, 0.3342, 0.9077, 0.3658, 0.1114, 0.7052, 0.08472, 0.7536, 0.01502, 0.7541, 0.001631, 0.7387, 0.8609, 0.1977, 0.8469, 0.0187, 0.9401, 0.1459, 0.8899, 0.2466, 0.9251, 0.3767, 0.9164, 0.3721, 0.8181, 0.3483, 0.8123, 0.3496, 0.9871, 0.3679, 0.9737, 0.3833, 0.9338, 0.3813, 0.9425, 0.3859, 0.9737, 0.3833, 0.9319, 0.3868, 0.9251, 0.3767, 0.9338, 0.3813, 0.9769, 0.2792, 0.9871, 0.3679, 0.9425, 0.3859, 0.9467, 0.3142, 0.8899, 0.2466, 0.9769, 0.2792, 0.9467, 0.3142, 0.897, 0.2922, 0.9319, 0.3868, 0.9077, 0.3658, 0.9164, 0.3721, 0.9251, 0.3767, 0.9077, 0.3658, 0.8901, 0.3342, 0.9077, 0.346, 0.9164, 0.3721, 0.8008, 0.3051, 0.8005, 0.3523, 0.8064, 0.3509, 0.8123, 0.3496, 0.8181, 0.3483, 0.824, 0.347, 0.8243, 0.2998, 0.9164, 0.3721, 0.9077, 0.346, 0.824, 0.347, 0.8181, 0.3483, 0.9077, 0.346, 0.897, 0.2922, 0.8243, 0.2998, 0.824, 0.347, 0.9425, 0.3859, 0.9338, 0.3813, 0.8064, 0.3509, 0.8005, 0.3523, 0.9338, 0.3813, 0.9251, 0.3767, 0.8123, 0.3496, 0.8064, 0.3509, 0.9467, 0.3142, 0.9425, 0.3859, 0.8005, 0.3523, 0.8008, 0.3051, 0.897, 0.2922, 0.9467, 0.3142, 0.8008, 0.3051, 0.8243, 0.2998, 0.1731, 0.7536, 0.1739, 0.7536, 0.1391, 0.8949, 0.1216, 0.9323, 0.879, 0.4062, 0.8978, 0.4105, 0.913, 0.5535, 0.8898, 0.5168, 0.08472, 0.7536, 0.1731, 0.7536, 0.1216, 0.9323, 0.0706, 0.9319, 0.5188, 0.4734, 0.5188, 0.3936, 0.5188, 0.3936, 0.5188, 0.4734, 0.8152, 0.3828, 0.8197, 0.3828, 0.8778, 0.4893, 0.8499, 0.5238, 0.8197, 0.3828, 0.8988, 0.3785, 0.9096, 0.489, 0.8778, 0.4893, 0.7127, 0.3828, 0.7084, 0.3828, 0.7376, 0.5418, 0.7165, 0.5732, 0.2794, 0.7536, 0.2766, 0.7536, 0.2728, 0.9443, 0.2559, 0.9751, 0.1731, 0.7536, 0.2794, 0.7536, 0.2559, 0.9751, 0.2072, 0.9767, 0.1739, 0.7536, 0.1731, 0.7536, 0.2072, 0.9767, 0.1884, 0.946, 0.8197, 0.3828, 0.8152, 0.3828, 0.8007, 0.5749, 0.7791, 0.5431, 0.7084, 0.3828, 0.8197, 0.3828, 0.7791, 0.5431, 0.7376, 0.5418, 0.6058, 0.3828, 0.7084, 0.3828, 0.6534, 0.5267, 0.6112, 0.5236, 0.7084, 0.3828, 0.7127, 0.3828, 0.6773, 0.571, 0.6534, 0.5267, 0.2766, 0.7536, 0.2794, 0.7536, 0.3338, 0.9771, 0.312, 0.9421, 0.6102, 0.3828, 0.6058, 0.3828, 0.6112, 0.5236, 0.5946, 0.5672, 0.3727, 0.7692, 0.3793, 0.7536, 0.3949, 0.9383, 0.3723, 0.9733, 0.2794, 0.7536, 0.3727, 0.7692, 0.3723, 0.9733, 0.3338, 0.9771, 0.6058, 0.3828, 0.6102, 0.3828, 0.5643, 0.5411, 0.539, 0.5037, 0.482, 0.7536, 0.482, 0.7187, 0.4959, 0.8741, 0.5029, 0.9114, 0.5077, 0.348, 0.6058, 0.3828, 0.539, 0.5037, 0.4938, 0.503, 0.4674, 0.7692, 0.482, 0.7536, 0.5029, 0.9114, 0.4893, 0.945, 0.3793, 0.7536, 0.3727, 0.7692, 0.4434, 0.9458, 0.4253, 0.9122, 0.3727, 0.7692, 0.4674, 0.7692, 0.4893, 0.945, 0.4434, 0.9458, 0.539, 0.5037, 0.5643, 0.5411, 0.561, 0.5072, 0.5354, 0.4906, 0.4868, 0.5403, 0.4938, 0.503, 0.4907, 0.4976, 0.486, 0.5178, 0.4938, 0.503, 0.539, 0.5037, 0.5354, 0.4906, 0.4907, 0.4976, 0.5004, 0.5738, 0.4868, 0.5403, 0.486, 0.5178, 0.5014, 0.5298, 0.5643, 0.5411, 0.5462, 0.5747, 0.5449, 0.5218, 0.561, 0.5072, 0.5462, 0.5747, 0.5004, 0.5738, 0.5014, 0.5298, 0.5449, 0.5218, 0.6112, 0.5236, 0.6534, 0.5267, 0.6469, 0.5138, 0.6023, 0.5152, 0.6534, 0.5267, 0.6773, 0.571, 0.6674, 0.5508, 0.6469, 0.5138, 0.6773, 0.571, 0.6556, 0.6059, 0.646, 0.5832, 0.6674, 0.5508, 0.5946, 0.5672, 0.6112, 0.5236, 0.6023, 0.5152, 0.5875, 0.553, 0.6172, 0.6021, 0.5946, 0.5672, 0.5875, 0.553, 0.6104, 0.5846, 0.6556, 0.6059, 0.6172, 0.6021, 0.6104, 0.5846, 0.646, 0.5832, 0.7165, 0.5732, 0.7376, 0.5418, 0.7363, 0.5497, 0.7204, 0.563, 0.7333, 0.6038, 0.7165, 0.5732, 0.7204, 0.563, 0.7353, 0.5996, 0.782, 0.6055, 0.7333, 0.6038, 0.7353, 0.5996, 0.78, 0.6073, 0.8007, 0.5749, 0.782, 0.6055, 0.78, 0.6073, 0.7995, 0.5751, 0.7791, 0.5431, 0.8007, 0.5749, 0.7995, 0.5751, 0.7796, 0.5453, 0.7376, 0.5418, 0.7791, 0.5431, 0.7796, 0.5453, 0.7363, 0.5497, 0.8674, 0.5611, 0.8499, 0.5238, 0.8543, 0.5232, 0.876, 0.5467, 0.9096, 0.489, 0.9328, 0.5258, 0.9345, 0.5243, 0.9097, 0.4934, 0.9183, 0.5607, 0.8674, 0.5611, 0.876, 0.5467, 0.9242, 0.5471, 0.9328, 0.5258, 0.9183, 0.5607, 0.9242, 0.5471, 0.9345, 0.5243, 0.8499, 0.5238, 0.8778, 0.4893, 0.8751, 0.4894, 0.8543, 0.5232, 0.8778, 0.4893, 0.9096, 0.489, 0.9097, 0.4934, 0.8751, 0.4894])
me_cube_004.materials.append(mat_material_004)
me_cube_004.use_remesh_preserve_volume = False
me_cube_004.use_remesh_preserve_attributes = False
me_cube_004.use_mirror_vertex_groups = False
me_cube_004.update()
me_cube_005 = bpy.data.meshes.new('Cube.005')
me_cube_005.from_pydata([(0.5474, 2.997, 0.284), (1.113, 2.816, -1.0), (0.5474, -1.022, 0.07713), (0.734, -1.0, -1.0), (-0.8046, 3.332, 0.1619), (-0.7103, 3.429, -1.0), (-0.8046, -1.044, 0.4784), (-1.0, -1.0, -1.0), (0.0, -1.0, 1.0), (0.7427, 1.215, 0.1343), (-1.0, 1.215, 0.7077), (0.0, 3.429, 1.0), (0.0, 1.215, 1.0), (-0.3623, -0.8431, 1.169), (0.7427, 0.1073, 0.284), (-1.0, 2.322, 0.8042), (0.5042, 3.226, 0.9539), (0.3592, -1.0, 0.6239), (0.7427, 2.322, 0.284), (-1.0, 0.1073, 0.8288), (-0.4734, 3.284, 0.7397), (0.0, 0.1073, 1.0), (0.0, 2.322, 1.0), (0.5, 1.168, 1.0), (-0.5, 1.185, 1.0), (-0.5, 2.331, 1.0), (0.5, 2.371, 1.0), (0.7443, 0.05974, 1.0), (-0.3623, 0.1782, 1.169), (2.257, -0.7371, 1.244), (2.493, -0.8402, 1.48), (2.488, -0.22, 1.558), (2.529, -0.7213, 1.773), (2.253, -0.2597, 1.304), (2.527, -0.4399, 1.847), (2.988, 0.5106, 1.544), (2.792, 0.6517, 1.297), (2.713, 0.1024, 1.327), (2.514, 0.6257, 1.167), (2.451, 0.1838, 1.191), (2.882, 0.2464, 1.585), (2.826, 1.735, 1.16), (2.821, 0.9458, 1.138), (2.961, 1.13, 1.465), (2.433, 1.047, 0.9117), (2.966, 1.534, 1.487), (2.437, 1.652, 0.9285), (3.466, 2.527, 2.026), (3.394, 2.618, 1.789), (3.135, 2.62, 1.635), (3.206, 2.099, 1.912), (3.391, 2.24, 2.092), (2.98, 2.193, 1.736), (-0.6548, 2.665, -2.934), (-0.6548, -0.2355, -2.934), (0.6548, 2.665, -2.934), (0.6548, -0.2355, -2.934), (1.22, 3.377, -0.63), (0.3352, 3.968, -0.7232), (0.8498, 3.132, 0.4751), (0.3274, 4.05, 0.4071), (0.8213, 3.484, 0.6115), (0.5522, 4.004, 0.6327), (0.7045, 3.801, 0.7582), (0.8352, 3.672, -1.559), (-0.3297, 3.539, -1.559), (1.402, 3.454, -0.1375), (1.82, 4.271, -0.3895), (1.082, 3.452, 0.3832), (1.676, 4.144, 0.6139), (1.244, 3.627, 0.6197), (1.543, 3.858, 0.645), (1.394, 3.742, 0.6323), (2.438, 2.849, 0.1002), (2.867, 3.241, -0.1105), (2.462, 3.015, 0.4222), (2.867, 3.278, 0.4028), (2.563, 3.08, 0.4174), (2.766, 3.212, 0.4076), (2.665, 3.146, 0.4125), (1.123, 2.999, 2.151), (0.8967, 2.697, 2.524), (1.047, 3.342, 2.148), (0.5625, 3.436, 2.923), (0.8558, 3.593, 2.545), (0.5944, 2.886, 2.927), (0.2033, 2.166, 3.076), (0.7305, 1.933, 2.732), (0.7448, 1.484, 2.718), (-0.04015, 1.963, 3.407), (-0.0215, 1.438, 3.389), (0.222, 1.256, 3.057), (0.4382, -0.06133, 2.993), (0.2899, 0.1828, 3.37), (0.3252, 0.5977, 3.411), (0.7926, 0.118, 2.522), (0.4735, 0.8328, 3.034), (0.821, 0.5738, 2.555), (0.6047, -0.5842, 3.073), (0.6737, -0.3888, 2.711), (0.5554, -1.079, 3.064), (0.6245, -1.225, 2.702), (0.8154, -0.6617, 2.307), (0.7775, -1.15, 2.3), (1.499, -0.5979, 2.502), (1.495, -1.068, 2.589), (1.179, -1.235, 2.459), (0.85, -0.7012, 2.165), (1.173, -0.4245, 2.345), (0.8504, -1.184, 2.241), (1.376, -0.1376, 2.84), (1.026, 0.02159, 2.431), (1.567, 0.11, 3.18), (1.639, 0.4941, 3.166), (1.456, 0.7257, 2.816), (1.087, 0.5038, 2.416), (1.348, 2.153, 3.078), (1.594, 1.942, 3.426), (1.497, 1.459, 3.343), (1.168, 1.298, 2.948), (0.8951, 1.937, 2.756), (0.7824, 1.469, 2.804), (1.505, 2.633, 2.152), (1.416, 3.007, 2.196), (1.918, 3.164, 2.776), (2.008, 2.643, 2.771), (1.738, 2.408, 2.518), (1.622, 3.275, 2.529)], [(2, 6)], [(28, 19, 6, 13), (3, 2, 17, 8, 13, 6, 7), (7, 6, 19, 10, 15, 4, 5), (7, 5, 53, 54), (1, 0, 18, 9, 14, 2, 3), (20, 11, 63, 62), (104, 105, 32, 34), (121, 120, 46, 44), (25, 15, 10, 24), (120, 116, 41, 46), (122, 123, 49, 52), (20, 4, 15, 25), (18, 26, 23, 9), (0, 16, 26, 18), (126, 122, 52, 50), (14, 27, 17, 2), (9, 23, 27, 14), (113, 112, 40, 35), (108, 104, 34, 31), (112, 110, 37, 40), (24, 10, 19, 28), (33, 31, 30, 29), (31, 34, 32, 30), (105, 106, 30, 32), (109, 107, 33, 29), (106, 109, 29, 30), (107, 108, 31, 33), (38, 36, 37, 39), (36, 35, 40, 37), (110, 111, 39, 37), (114, 113, 35, 36), (115, 114, 36, 38), (111, 115, 38, 39), (46, 41, 42, 44), (41, 45, 43, 42), (116, 117, 45, 41), (117, 118, 43, 45), (118, 119, 42, 43), (119, 121, 44, 42), (48, 47, 51, 50), (49, 48, 50, 52), (127, 124, 47, 48), (124, 125, 51, 47), (123, 127, 48, 49), (125, 126, 50, 51), (53, 55, 56, 54), (1, 3, 56, 55), (53, 5, 58, 65), (3, 7, 54, 56), (59, 57, 66, 68), (58, 57, 64, 65), (5, 4, 60, 58), (55, 53, 65, 64), (0, 1, 57, 59), (11, 16, 61, 63), (16, 0, 59, 61), (4, 20, 62, 60), (1, 55, 64, 57), (72, 70, 77, 79), (60, 62, 71, 69), (62, 63, 72, 71), (58, 60, 69, 67), (57, 58, 67, 66), (63, 61, 70, 72), (61, 59, 68, 70), (74, 76, 78, 79, 77, 75, 73), (70, 68, 75, 77), (68, 66, 73, 75), (69, 71, 78, 76), (71, 72, 79, 78), (67, 69, 76, 74), (66, 67, 74, 73), (25, 22, 81, 85), (16, 11, 84, 82), (20, 25, 85, 83), (11, 20, 83, 84), (22, 26, 80, 81), (26, 16, 82, 80), (12, 23, 88, 91), (24, 12, 91, 90), (25, 24, 90, 89), (22, 25, 89, 86), (26, 22, 86, 87), (23, 26, 87, 88), (27, 23, 97, 95), (23, 12, 96, 97), (12, 24, 94, 96), (21, 27, 95, 92), (28, 21, 92, 93), (24, 28, 93, 94), (27, 21, 99, 102), (8, 17, 103, 101), (17, 27, 102, 103), (13, 8, 101, 100), (21, 28, 98, 99), (28, 13, 100, 98), (102, 99, 108, 107), (101, 103, 109, 106), (103, 102, 107, 109), (100, 101, 106, 105), (99, 98, 104, 108), (98, 100, 105, 104), (95, 97, 115, 111), (97, 96, 114, 115), (96, 94, 113, 114), (92, 95, 111, 110), (93, 92, 110, 112), (94, 93, 112, 113), (91, 88, 121, 119), (90, 91, 119, 118), (89, 90, 118, 117), (86, 89, 117, 116), (87, 86, 116, 120), (88, 87, 120, 121), (85, 81, 126, 125), (82, 84, 127, 123), (83, 85, 125, 124), (84, 83, 124, 127), (81, 80, 122, 126), (80, 82, 123, 122)])
_uv = me_cube_005.uv_layers.new(name='UVMap')
_uv.uv.foreach_set('vector', [0.3944, 0.7665, 0.4014, 0.733, 0.5148, 0.6985, 0.495, 0.7665, 0.5339, 0.1953, 0.532, 0.2877, 0.5339, 0.3346, 0.5339, 0.3669, 0.5474, 0.3814, 0.5302, 0.3221, 0.5339, 0.1953, 0.5104, 0.5529, 0.5148, 0.6985, 0.4014, 0.733, 0.2923, 0.7211, 0.1832, 0.7306, 0.08376, 0.6673, 0.07416, 0.5529, 0.5104, 0.5529, 0.07416, 0.5529, 0.1495, 0.3624, 0.4351, 0.3624, 0.8613, 0.1953, 0.8768, 0.3055, 0.8189, 0.3055, 0.7239, 0.2926, 0.6289, 0.3055, 0.532, 0.2877, 0.5339, 0.1953, 0.5961, 0.337, 0.5961, 0.4054, 0.5961, 0.4054, 0.5961, 0.337, 0.5684, 0.4957, 0.5281, 0.5032, 0.5579, 0.4332, 0.582, 0.4395, 0.7458, 0.5216, 0.7859, 0.5175, 0.7614, 0.3607, 0.7095, 0.3593, 0.1823, 0.7499, 0.1832, 0.7306, 0.2923, 0.7211, 0.2952, 0.7499, 0.6875, 0.5625, 0.75, 0.5625, 0.75, 0.5625, 0.6875, 0.5625, 0.8455, 0.4657, 0.8777, 0.4694, 0.8444, 0.4213, 0.8079, 0.43, 0.08847, 0.7242, 0.08376, 0.6673, 0.1832, 0.7306, 0.1823, 0.7499, 0.8189, 0.3055, 0.8231, 0.3669, 0.7199, 0.3669, 0.7239, 0.2926, 0.8768, 0.3055, 0.8965, 0.3629, 0.8231, 0.3669, 0.8189, 0.3055, 0.8263, 0.497, 0.8455, 0.4657, 0.8079, 0.43, 0.7997, 0.4451, 0.6289, 0.3055, 0.6248, 0.3669, 0.5339, 0.3346, 0.532, 0.2877, 0.7239, 0.2926, 0.7199, 0.3669, 0.6248, 0.3669, 0.6289, 0.3055, 0.6621, 0.5527, 0.6292, 0.5539, 0.6409, 0.417, 0.6635, 0.4135, 0.5833, 0.4822, 0.5684, 0.4957, 0.582, 0.4395, 0.6009, 0.4147, 0.6292, 0.5539, 0.6079, 0.5247, 0.6285, 0.395, 0.6409, 0.417, 0.2952, 0.7499, 0.2923, 0.7211, 0.4014, 0.733, 0.3944, 0.7665, 0.5975, 0.393, 0.6009, 0.4147, 0.5477, 0.408, 0.5565, 0.3878, 0.6009, 0.4147, 0.582, 0.4395, 0.5579, 0.4332, 0.5477, 0.408, 0.5281, 0.5032, 0.5138, 0.492, 0.5477, 0.408, 0.5579, 0.4332, 0.5182, 0.4733, 0.5596, 0.4668, 0.5975, 0.393, 0.5565, 0.3878, 0.5138, 0.492, 0.5182, 0.4733, 0.5565, 0.3878, 0.5477, 0.408, 0.5596, 0.4668, 0.5833, 0.4822, 0.6009, 0.4147, 0.5975, 0.393, 0.6734, 0.3812, 0.6756, 0.3924, 0.6285, 0.395, 0.6355, 0.3833, 0.6756, 0.3924, 0.6635, 0.4135, 0.6409, 0.417, 0.6285, 0.395, 0.6079, 0.5247, 0.6216, 0.4896, 0.6355, 0.3833, 0.6285, 0.395, 0.682, 0.5226, 0.6621, 0.5527, 0.6635, 0.4135, 0.6756, 0.3924, 0.6875, 0.625, 0.75, 0.625, 0.75, 0.625, 0.6875, 0.625, 0.6216, 0.4896, 0.6629, 0.4883, 0.6734, 0.3812, 0.6355, 0.3833, 0.7614, 0.3607, 0.7685, 0.3806, 0.7009, 0.3787, 0.7095, 0.3593, 0.7685, 0.3806, 0.7513, 0.4087, 0.7166, 0.4068, 0.7009, 0.3787, 0.8044, 0.5452, 0.7863, 0.575, 0.7513, 0.4087, 0.7685, 0.3806, 0.7863, 0.575, 0.7449, 0.5678, 0.7166, 0.4068, 0.7513, 0.4087, 0.7449, 0.5678, 0.731, 0.5339, 0.7009, 0.3787, 0.7166, 0.4068, 0.731, 0.5339, 0.7458, 0.5216, 0.7095, 0.3593, 0.7009, 0.3787, 0.8443, 0.4346, 0.8365, 0.4549, 0.8118, 0.4605, 0.7997, 0.4451, 0.8444, 0.4213, 0.8443, 0.4346, 0.7997, 0.4451, 0.8079, 0.43, 0.9006, 0.4981, 0.8911, 0.5192, 0.8365, 0.4549, 0.8443, 0.4346, 0.8911, 0.5192, 0.8464, 0.5188, 0.8118, 0.4605, 0.8365, 0.4549, 0.8777, 0.4694, 0.9006, 0.4981, 0.8443, 0.4346, 0.8444, 0.4213, 0.8464, 0.5188, 0.8263, 0.497, 0.7997, 0.4451, 0.8118, 0.4605, 0.8483, 0.02945, 0.8483, 0.02945, 0.5995, 0.02945, 0.5995, 0.02945, 0.8613, 0.1953, 0.5339, 0.1953, 0.5995, 0.02945, 0.8483, 0.02945, 0.1495, 0.3624, 0.07416, 0.5529, 0.02105, 0.5802, 0.06332, 0.4978, 0.5339, 0.1953, 0.5339, 0.1953, 0.5995, 0.02945, 0.5995, 0.02945, 0.8883, 0.3219, 0.9093, 0.2271, 0.916, 0.2693, 0.9158, 0.314, 0.9601, 0.2191, 0.9093, 0.2271, 0.9347, 0.1473, 0.9233, 0.1473, 0.07416, 0.5529, 0.08376, 0.6673, 0.01302, 0.6915, 0.02105, 0.5802, 0.8483, 0.02945, 0.8483, 0.02945, 0.9233, 0.1473, 0.9347, 0.1473, 0.8768, 0.3055, 0.8613, 0.1953, 0.9093, 0.2271, 0.8883, 0.3219, 0.9139, 0.3669, 0.8965, 0.3629, 0.9186, 0.3336, 0.9458, 0.3461, 0.8965, 0.3629, 0.8768, 0.3055, 0.8883, 0.3219, 0.9186, 0.3336, 0.08376, 0.6673, 0.08847, 0.7242, 0.01755, 0.7137, 0.01302, 0.6915, 0.8613, 0.1953, 0.8483, 0.02945, 0.9347, 0.1473, 0.9093, 0.2271, 0.9407, 0.3353, 0.9308, 0.3342, 0.884, 0.3169, 0.8896, 0.3165, 0.9671, 0.316, 0.9632, 0.3354, 0.9507, 0.3364, 0.9751, 0.3338, 0.9632, 0.3354, 0.9458, 0.3461, 0.9407, 0.3353, 0.9507, 0.3364, 0.375, 0.25, 0.4863, 0.25, 0.5961, 0.2686, 0.375, 0.25, 0.9093, 0.2271, 0.9601, 0.2191, 0.986, 0.2477, 0.916, 0.2693, 0.9458, 0.3461, 0.9186, 0.3336, 0.9308, 0.3342, 0.9407, 0.3353, 0.9186, 0.3336, 0.8883, 0.3219, 0.9158, 0.314, 0.9308, 0.3342, 0.8977, 0.2716, 0.9009, 0.3156, 0.8952, 0.3161, 0.8896, 0.3165, 0.884, 0.3169, 0.8783, 0.3173, 0.8641, 0.2897, 0.9308, 0.3342, 0.9158, 0.314, 0.8783, 0.3173, 0.884, 0.3169, 0.9158, 0.314, 0.916, 0.2693, 0.8641, 0.2897, 0.8783, 0.3173, 0.9751, 0.3338, 0.9507, 0.3364, 0.8952, 0.3161, 0.9009, 0.3156, 0.9507, 0.3364, 0.9407, 0.3353, 0.8896, 0.3165, 0.8952, 0.3161, 0.986, 0.2477, 0.9751, 0.3338, 0.9009, 0.3156, 0.8977, 0.2716, 0.916, 0.2693, 0.986, 0.2477, 0.8977, 0.2716, 0.8641, 0.2897, 0.1823, 0.7499, 0.1832, 0.7499, 0.1462, 0.9, 0.1277, 0.9397, 0.8965, 0.3629, 0.9139, 0.3669, 0.9279, 0.4994, 0.9064, 0.4654, 0.08847, 0.7242, 0.1823, 0.7499, 0.1277, 0.9397, 0.07347, 0.9393, 0.07416, 0.7499, 0.08847, 0.7242, 0.07347, 0.9393, 0.05803, 0.9021, 0.8189, 0.3669, 0.8231, 0.3669, 0.877, 0.4656, 0.8511, 0.4976, 0.8231, 0.3669, 0.8965, 0.3629, 0.9064, 0.4654, 0.877, 0.4656, 0.7239, 0.3669, 0.7199, 0.3669, 0.747, 0.5143, 0.7274, 0.5433, 0.8125, 0.625, 0.75, 0.625, 0.75, 0.625, 0.8125, 0.625, 0.1823, 0.7499, 0.2952, 0.7499, 0.2703, 0.9851, 0.2186, 0.9869, 0.1832, 0.7499, 0.1823, 0.7499, 0.2186, 0.9869, 0.1986, 0.9543, 0.8231, 0.3669, 0.8189, 0.3669, 0.8055, 0.5449, 0.7855, 0.5154, 0.7199, 0.3669, 0.8231, 0.3669, 0.7855, 0.5154, 0.747, 0.5143, 0.6248, 0.3669, 0.7199, 0.3669, 0.6689, 0.5003, 0.6298, 0.4974, 0.7199, 0.3669, 0.7239, 0.3669, 0.6912, 0.5413, 0.6689, 0.5003, 0.2923, 0.7499, 0.2952, 0.7499, 0.3531, 0.9873, 0.3299, 0.9502, 0.6289, 0.3669, 0.6248, 0.3669, 0.6298, 0.4974, 0.6145, 0.5378, 0.8125, 0.6875, 0.75, 0.6875, 0.75, 0.6875, 0.8125, 0.6875, 0.2952, 0.7499, 0.3944, 0.7665, 0.3939, 0.9833, 0.3531, 0.9873, 0.6248, 0.3669, 0.6289, 0.3669, 0.5864, 0.5136, 0.563, 0.479, 0.5339, 0.3669, 0.5339, 0.3346, 0.5211, 0.4783, 0.5146, 0.5128, 0.5339, 0.3346, 0.6248, 0.3669, 0.563, 0.479, 0.5211, 0.4783, 0.625, 0.9375, 0.625, 0.875, 0.625, 0.875, 0.625, 0.9375, 0.4014, 0.7499, 0.3944, 0.7665, 0.4695, 0.9541, 0.4502, 0.9184, 0.3944, 0.7665, 0.495, 0.7665, 0.5182, 0.9532, 0.4695, 0.9541, 0.563, 0.479, 0.5864, 0.5136, 0.5833, 0.4822, 0.5596, 0.4668, 0.5146, 0.5128, 0.5211, 0.4783, 0.5182, 0.4733, 0.5138, 0.492, 0.5211, 0.4783, 0.563, 0.479, 0.5596, 0.4668, 0.5182, 0.4733, 0.5271, 0.5439, 0.5146, 0.5128, 0.5138, 0.492, 0.5281, 0.5032, 0.5864, 0.5136, 0.5696, 0.5447, 0.5684, 0.4957, 0.5833, 0.4822, 0.5696, 0.5447, 0.5271, 0.5439, 0.5281, 0.5032, 0.5684, 0.4957, 0.6298, 0.4974, 0.6689, 0.5003, 0.6629, 0.4883, 0.6216, 0.4896, 0.6689, 0.5003, 0.6912, 0.5413, 0.682, 0.5226, 0.6629, 0.4883, 0.6912, 0.5413, 0.671, 0.5737, 0.6621, 0.5527, 0.682, 0.5226, 0.6145, 0.5378, 0.6298, 0.4974, 0.6216, 0.4896, 0.6079, 0.5247, 0.6354, 0.5702, 0.6145, 0.5378, 0.6079, 0.5247, 0.6292, 0.5539, 0.671, 0.5737, 0.6354, 0.5702, 0.6292, 0.5539, 0.6621, 0.5527, 0.7274, 0.5433, 0.747, 0.5143, 0.7458, 0.5216, 0.731, 0.5339, 0.7431, 0.5717, 0.7274, 0.5433, 0.731, 0.5339, 0.7449, 0.5678, 0.7881, 0.5733, 0.7431, 0.5717, 0.7449, 0.5678, 0.7863, 0.575, 0.8055, 0.5449, 0.7881, 0.5733, 0.7863, 0.575, 0.8044, 0.5452, 0.7855, 0.5154, 0.8055, 0.5449, 0.8044, 0.5452, 0.7859, 0.5175, 0.747, 0.5143, 0.7855, 0.5154, 0.7859, 0.5175, 0.7458, 0.5216, 0.8673, 0.5322, 0.8511, 0.4976, 0.8263, 0.497, 0.8464, 0.5188, 0.9064, 0.4654, 0.9279, 0.4994, 0.9006, 0.4981, 0.8777, 0.4694, 0.9145, 0.5318, 0.8673, 0.5322, 0.8464, 0.5188, 0.8911, 0.5192, 0.9279, 0.4994, 0.9145, 0.5318, 0.8911, 0.5192, 0.9006, 0.4981, 0.8511, 0.4976, 0.877, 0.4656, 0.8455, 0.4657, 0.8263, 0.497, 0.877, 0.4656, 0.9064, 0.4654, 0.8777, 0.4694, 0.8455, 0.4657])
me_cube_005.materials.append(mat_material_005)
me_cube_005.use_remesh_preserve_volume = False
me_cube_005.use_remesh_preserve_attributes = False
me_cube_005.use_mirror_vertex_groups = False
me_cube_005.update()

# ---- objects
ob_hand = bpy.data.objects.new('Hand', me_cube)
ob_light = bpy.data.objects.new('Light', light_light)
ob_camera = bpy.data.objects.new('Camera', cam_camera)
ob_three = bpy.data.objects.new('Three', me_cube_001)
ob_two = bpy.data.objects.new('Two', me_cube_002)
ob_one = bpy.data.objects.new('One', me_cube_003)
ob_fist = bpy.data.objects.new('Fist', me_cube_004)
ob_holding = bpy.data.objects.new('Holding', me_cube_005)

# ---- transforms, parenting, visibility, modifiers, constraints
ob_hand.location = (0.0, 0.0, 0.0)
ob_hand.lock_rotations_4d = False
ob_hand.empty_display_type = 'ARROWS'
ob_hand.lineart.crease_threshold = 0.0
ob_light.location = (4.076, 1.005, 5.904)
ob_light.rotation_euler = (0.6503, 0.05522, 1.866)
ob_light.lock_rotations_4d = False
ob_light.empty_display_type = 'ARROWS'
ob_light.color = (0.0, 0.0, 0.0, 0.0)
ob_light.lineart.crease_threshold = 0.0
ob_camera.location = (7.359, -6.926, 4.958)
ob_camera.rotation_euler = (1.109, 0.0, 0.8149)
ob_camera.lock_rotations_4d = False
ob_camera.empty_display_type = 'ARROWS'
ob_camera.color = (0.0, 0.0, 0.0, 0.0)
ob_camera.display_type = 'WIRE'
ob_camera.lineart.crease_threshold = 0.0
ob_three.location = (0.0, 0.0, 0.0)
ob_three.lock_rotations_4d = False
ob_three.empty_display_type = 'ARROWS'
ob_three.lineart.crease_threshold = 0.0
ob_two.location = (0.0, 0.0, 0.0)
ob_two.lock_rotations_4d = False
ob_two.empty_display_type = 'ARROWS'
ob_two.lineart.crease_threshold = 0.0
ob_one.location = (0.0, 0.0, 0.0)
ob_one.lock_rotations_4d = False
ob_one.empty_display_type = 'ARROWS'
ob_one.lineart.crease_threshold = 0.0
ob_fist.location = (0.0, 0.0, 0.0)
ob_fist.lock_rotations_4d = False
ob_fist.empty_display_type = 'ARROWS'
ob_fist.lineart.crease_threshold = 0.0
ob_holding.location = (0.0, 0.0, 0.0)
ob_holding.lock_rotations_4d = False
ob_holding.empty_display_type = 'ARROWS'
ob_holding.lineart.crease_threshold = 0.0

# ---- collection membership
col_collection.objects.link(ob_hand)
col_collection.objects.link(ob_light)
col_collection.objects.link(ob_camera)
col_collection.objects.link(ob_three)
col_collection.objects.link(ob_two)
col_collection.objects.link(ob_one)
col_collection.objects.link(ob_fist)
col_collection.objects.link(ob_holding)

# ---- scene / render settings (as saved in the file)
scene.camera = ob_camera
scene.frame_start = 1; scene.frame_end = 250; scene.frame_set(35)
scene.render.engine = 'BLENDER_EEVEE_NEXT'
scene.cycles.use_denoising = False
scene.cycles.samples = 128
scene.cycles.sampling_pattern = 'TABULATED_SOBOL'
scene.cycles.use_adaptive_sampling = False
scene.cycles.use_light_tree = False
scene.view_settings.view_transform = 'Filmic'
bpy.context.view_layer.update()
